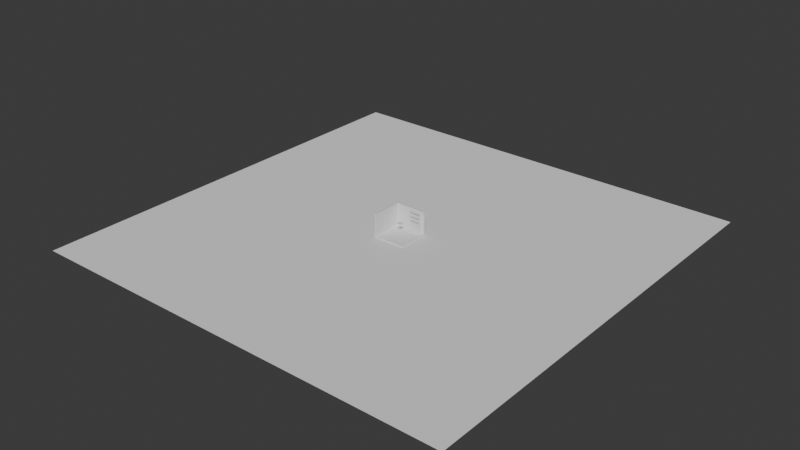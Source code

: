# Source: School.blend  (saved by Blender 5.0.118; exported with 4.5.12 LTS)
import bpy
from mathutils import Matrix  # noqa: F401  (used for matrix-valued properties, if any)

bpy.ops.wm.read_factory_settings(use_empty=True)
scene = bpy.context.scene
scene.name = 'Scene'

# ---- collections
col_collection = bpy.data.collections.new('Collection'); scene.collection.children.link(col_collection)

# ---- materials (node trees are filled in below, after node groups)
mat_material = bpy.data.materials.new('Material')
mat_material.alpha_threshold = 0.0
mat_material.use_backface_culling_lightprobe_volume = False
mat_material.roughness = 0.5
mat_material.line_color = (0.0, 0.0, 0.0, 1.0)

# ---- material node trees
mat_material.use_nodes = True; mat_material.node_tree.nodes.clear()
_N = mat_material.node_tree.nodes; _L = mat_material.node_tree.links
n0 = _N.new('ShaderNodeOutputMaterial'); n0.name = 'Material Output'; n0.location = (200, 100)
n1 = _N.new('ShaderNodeBsdfPrincipled'); n1.name = 'Principled BSDF'; n1.location = (-200, 100)
_L.new(n1.outputs[0], n0.inputs[0])
n0.is_active_output = True

# ---- world
world_world = bpy.data.worlds.new('World'); scene.world = world_world
world_world.use_nodes = True; world_world.node_tree.nodes.clear()
_N = world_world.node_tree.nodes; _L = world_world.node_tree.links
n0 = _N.new('ShaderNodeOutputWorld'); n0.name = 'World Output'; n0.location = (200, 100)
n1 = _N.new('ShaderNodeBackground'); n1.name = 'Background'; n1.location = (-200, 100)
n1.inputs[0].default_value = (0.05088, 0.05088, 0.05088, 1.0)
_L.new(n1.outputs[0], n0.inputs[0])
n0.is_active_output = True
world_world.color = (0.05088, 0.05088, 0.05088)
world_world.sun_shadow_jitter_overblur = 0.0

# ---- meshes
me_cube = bpy.data.meshes.new('Cube')
me_cube.from_pydata([(1.0, 1.0, 1.0), (1.0, 1.0, -1.0), (1.0, -1.0, 1.0), (1.0, -1.0, -1.0), (-1.0, 1.0, 1.0), (-1.0, 1.0, -1.0), (-1.0, -1.0, 1.0), (-1.0, -1.0, -1.0), (-0.8958, 1.0, -1.0), (-0.8958, -1.0, 1.0), (-0.8958, -1.0, -1.0), (-0.8958, 1.0, 1.0), (-1.0, 0.8841, -1.0), (1.0, 0.8841, 1.0), (-1.0, 0.8841, 1.0), (1.0, 0.8841, -1.0), (-0.8958, 0.8841, -1.0), (-0.8958, 0.8841, 1.0), (-1.0, 0.8841, -1.0), (-1.0, -1.0, -1.0), (-0.8958, 1.0, -1.0), (-1.0, 1.0, -1.0), (1.0, 0.8841, -1.0), (1.0, 1.0, -1.0), (-0.8958, -1.0, -1.0), (-0.8958, 0.8841, -1.0), (-1.0, 0.8841, -20.6), (-1.0, -1.0, -20.6), (-0.8958, 1.0, -20.6), (-1.0, 1.0, -20.6), (1.0, 0.8841, -20.6), (1.0, 1.0, -20.6), (-0.8958, -1.0, -20.6), (-0.8958, 0.8841, -20.6), (-0.8958, -1.0, -1.286), (1.0, -1.0, -1.286), (-0.8958, 0.8841, -1.286), (1.0, 0.8841, -1.286), (-0.8958, 0.6621, -1.222), (-0.8958, -0.7026, -4.758), (-0.8958, 0.6621, -20.37), (-0.8958, -0.7026, -16.84), (-1.0, -0.05793, -1.0), (1.0, -0.05793, 1.0), (-0.8958, -0.05793, -1.0), (-0.8958, -0.05793, 1.0), (-1.0, -0.05793, 1.0), (1.0, -0.05793, -1.0), (-1.0, -0.05793, -1.0), (-0.8958, -0.05793, -1.0), (-1.0, -0.05793, -20.6), (-0.8958, -0.05793, -20.6), (-0.8958, -0.05793, -1.286), (1.0, -0.05793, -1.286), (-0.8958, -0.3553, -4.758), (-0.8958, -0.3553, -16.84), (-0.8958, 0.1641, -1.222), (-0.8958, -1.0, -1.0), (-0.8958, -1.0, -20.6), (-0.8958, 0.1641, -20.37), (-0.8958, 0.8841, -20.6), (-0.8958, 0.8841, -1.0), (-0.8958, -0.05793, -1.0), (-0.8958, -0.05793, -20.6)], [], [(45, 46, 6, 9), (10, 9, 6, 7), (12, 14, 4, 5), (16, 15, 37, 36), (47, 43, 2, 3), (8, 11, 0, 1), (5, 4, 11, 8), (12, 5, 21, 18), (3, 2, 9, 10), (43, 45, 9, 2), (0, 11, 17, 13), (1, 15, 22, 23), (1, 0, 13, 15), (42, 12, 18, 48), (42, 46, 14, 12), (11, 4, 14, 17), (21, 20, 28, 29), (20, 23, 31, 28), (49, 24, 57, 62), (15, 16, 25, 22), (10, 7, 19, 24), (5, 8, 20, 21), (8, 1, 23, 20), (44, 10, 24, 49), (50, 51, 32, 27), (29, 28, 33, 26), (28, 31, 30, 33), (18, 21, 29, 26), (24, 19, 27, 32), (23, 22, 30, 31), (48, 18, 26, 50), (22, 25, 33, 30), (52, 53, 35, 34), (47, 3, 35, 53), (3, 10, 34, 35), (44, 16, 36, 52), (54, 39, 41, 55), (51, 33, 60, 63), (24, 32, 58, 57), (33, 25, 61, 60), (32, 51, 63, 58), (38, 56, 59, 40), (10, 44, 52, 34), (15, 47, 53, 37), (36, 37, 53, 52), (19, 48, 50, 27), (26, 33, 51, 50), (16, 44, 49, 25), (25, 49, 62, 61), (7, 6, 46, 42), (7, 42, 48, 19), (13, 17, 45, 43), (15, 13, 43, 47), (17, 14, 46, 45), (39, 54, 62, 57), (41, 39, 57, 58), (55, 41, 58, 63), (54, 55, 63, 62), (38, 40, 60, 61), (56, 38, 61, 62), (40, 59, 63, 60), (59, 56, 62, 63)])
_uv = me_cube.uv_layers.new(name='UVMap')
_uv.uv.foreach_set('vector', [0.862, 0.6322, 0.875, 0.6322, 0.875, 0.75, 0.862, 0.75, 0.375, 0.987, 0.625, 0.987, 0.625, 1.0, 0.375, 1.0, 0.375, 0.2355, 0.625, 0.2355, 0.625, 0.25, 0.375, 0.25, 0.138, 0.5145, 0.375, 0.5145, 0.375, 0.5145, 0.138, 0.5145, 0.375, 0.6322, 0.625, 0.6322, 0.625, 0.75, 0.375, 0.75, 0.375, 0.263, 0.625, 0.263, 0.625, 0.5, 0.375, 0.5, 0.375, 0.25, 0.625, 0.25, 0.625, 0.263, 0.375, 0.263, 0.375, 0.2355, 0.375, 0.25, 0.375, 0.25, 0.375, 0.2355, 0.375, 0.75, 0.625, 0.75, 0.625, 0.987, 0.375, 0.987, 0.625, 0.6322, 0.862, 0.6322, 0.862, 0.75, 0.625, 0.75, 0.625, 0.5, 0.862, 0.5, 0.862, 0.5145, 0.625, 0.5145, 0.375, 0.5, 0.375, 0.5145, 0.375, 0.5145, 0.375, 0.5, 0.375, 0.5, 0.625, 0.5, 0.625, 0.5145, 0.375, 0.5145, 0.375, 0.1178, 0.375, 0.2355, 0.375, 0.2355, 0.375, 0.1178, 0.375, 0.1178, 0.625, 0.1178, 0.625, 0.2355, 0.375, 0.2355, 0.862, 0.5, 0.875, 0.5, 0.875, 0.5145, 0.862, 0.5145, 0.375, 0.25, 0.375, 0.263, 0.375, 0.263, 0.375, 0.25, 0.375, 0.263, 0.375, 0.5, 0.375, 0.5, 0.375, 0.263, 0.138, 0.6322, 0.138, 0.75, 0.138, 0.75, 0.138, 0.6322, 0.375, 0.5145, 0.138, 0.5145, 0.138, 0.5145, 0.375, 0.5145, 0.375, 0.987, 0.375, 1.0, 0.375, 1.0, 0.375, 0.987, 0.375, 0.25, 0.375, 0.263, 0.375, 0.263, 0.375, 0.25, 0.375, 0.263, 0.375, 0.5, 0.375, 0.5, 0.375, 0.263, 0.138, 0.6322, 0.138, 0.75, 0.138, 0.75, 0.138, 0.6322, 0.125, 0.6322, 0.138, 0.6322, 0.138, 0.75, 0.125, 0.75, 0.125, 0.5, 0.138, 0.5, 0.138, 0.5145, 0.125, 0.5145, 0.138, 0.5, 0.375, 0.5, 0.375, 0.5145, 0.138, 0.5145, 0.375, 0.2355, 0.375, 0.25, 0.375, 0.25, 0.375, 0.2355, 0.375, 0.987, 0.375, 1.0, 0.375, 1.0, 0.375, 0.987, 0.375, 0.5, 0.375, 0.5145, 0.375, 0.5145, 0.375, 0.5, 0.375, 0.1178, 0.375, 0.2355, 0.375, 0.2355, 0.375, 0.1178, 0.375, 0.5145, 0.138, 0.5145, 0.138, 0.5145, 0.375, 0.5145, 0.138, 0.6322, 0.375, 0.6322, 0.375, 0.75, 0.138, 0.75, 0.375, 0.6322, 0.375, 0.75, 0.375, 0.75, 0.375, 0.6322, 0.375, 0.75, 0.375, 0.987, 0.375, 0.987, 0.375, 0.75, 0.138, 0.6322, 0.138, 0.5145, 0.138, 0.5145, 0.138, 0.6322, 0.138, 0.6322, 0.138, 0.75, 0.138, 0.75, 0.138, 0.6322, 0.138, 0.6322, 0.138, 0.5145, 0.138, 0.5145, 0.138, 0.6322, 0.375, 0.987, 0.375, 0.987, 0.375, 0.987, 0.375, 0.987, 0.138, 0.5145, 0.138, 0.5145, 0.138, 0.5145, 0.138, 0.5145, 0.138, 0.75, 0.138, 0.6322, 0.138, 0.6322, 0.138, 0.75, 0.138, 0.5145, 0.138, 0.6322, 0.138, 0.6322, 0.138, 0.5145, 0.138, 0.75, 0.138, 0.6322, 0.138, 0.6322, 0.138, 0.75, 0.375, 0.5145, 0.375, 0.6322, 0.375, 0.6322, 0.375, 0.5145, 0.138, 0.5145, 0.375, 0.5145, 0.375, 0.6322, 0.138, 0.6322, 0.375, 0.0, 0.375, 0.1178, 0.375, 0.1178, 0.375, 0.0, 0.125, 0.5145, 0.138, 0.5145, 0.138, 0.6322, 0.125, 0.6322, 0.138, 0.5145, 0.138, 0.6322, 0.138, 0.6322, 0.138, 0.5145, 0.138, 0.5145, 0.138, 0.6322, 0.138, 0.6322, 0.138, 0.5145, 0.375, 0.0, 0.625, 0.0, 0.625, 0.1178, 0.375, 0.1178, 0.375, 0.0, 0.375, 0.1178, 0.375, 0.1178, 0.375, 0.0, 0.625, 0.5145, 0.862, 0.5145, 0.862, 0.6322, 0.625, 0.6322, 0.375, 0.5145, 0.625, 0.5145, 0.625, 0.6322, 0.375, 0.6322, 0.862, 0.5145, 0.875, 0.5145, 0.875, 0.6322, 0.862, 0.6322, 0.138, 0.75, 0.138, 0.6322, 0.138, 0.6322, 0.138, 0.75, 0.138, 0.75, 0.138, 0.75, 0.138, 0.75, 0.138, 0.75, 0.138, 0.6322, 0.138, 0.75, 0.138, 0.75, 0.138, 0.6322, 0.138, 0.6322, 0.138, 0.6322, 0.138, 0.6322, 0.138, 0.6322, 0.138, 0.5145, 0.138, 0.5145, 0.138, 0.5145, 0.138, 0.5145, 0.138, 0.6322, 0.138, 0.5145, 0.138, 0.5145, 0.138, 0.6322, 0.138, 0.5145, 0.138, 0.6322, 0.138, 0.6322, 0.138, 0.5145, 0.138, 0.6322, 0.138, 0.6322, 0.138, 0.6322, 0.138, 0.6322])
me_cube.materials.append(mat_material)
me_cube.use_mirror_vertex_groups = False
me_cube.update()
me_circle = bpy.data.meshes.new('Circle')
me_circle.from_pydata([(0.0, 1.0, 0.0), (-0.1951, 0.9808, 0.0), (-0.3827, 0.9239, 0.0), (-0.5556, 0.8315, 0.0), (-0.7071, 0.7071, 0.0), (-0.8315, 0.5556, 0.0), (-0.9239, 0.3827, 0.0), (-0.9808, 0.1951, 0.0), (-1.0, 0.0, 0.0), (-0.9808, -0.1951, 0.0), (-0.9239, -0.3827, 0.0), (-0.8315, -0.5556, 0.0), (-0.7071, -0.7071, 0.0), (-0.5556, -0.8315, 0.0), (-0.3827, -0.9239, 0.0), (-0.1951, -0.9808, 0.0), (0.0, -1.0, 0.0), (0.1951, -0.9808, 0.0), (0.3827, -0.9239, 0.0), (0.5556, -0.8315, 0.0), (0.7071, -0.7071, 0.0), (0.8315, -0.5556, 0.0), (0.9239, -0.3827, 0.0), (0.9808, -0.1951, 0.0), (1.0, 0.0, 0.0), (0.9808, 0.1951, 0.0), (0.9239, 0.3827, 0.0), (0.8315, 0.5556, 0.0), (0.7071, 0.7071, 0.0), (0.5556, 0.8315, 0.0), (0.3827, 0.9239, 0.0), (0.1951, 0.9808, 0.0), (-0.1878, 0.944, 0.0), (0.0, 0.9625, 0.0), (-0.3683, 0.8892, 0.0), (-0.5347, 0.8002, 0.0), (-0.6806, 0.6806, 0.0), (-0.8002, 0.5347, 0.0), (-0.8892, 0.3683, 0.0), (-0.944, 0.1878, 0.0), (-0.9625, 0.0, 0.0), (-0.944, -0.1878, 0.0), (-0.8892, -0.3683, 0.0), (-0.8002, -0.5347, 0.0), (-0.6806, -0.6806, 0.0), (-0.5347, -0.8002, 0.0), (-0.3683, -0.8892, 0.0), (-0.1878, -0.944, 0.0), (0.0, -0.9625, 0.0), (0.1878, -0.944, 0.0), (0.3683, -0.8892, 0.0), (0.5347, -0.8002, 0.0), (0.6806, -0.6806, 0.0), (0.8002, -0.5347, 0.0), (0.8892, -0.3683, 0.0), (0.944, -0.1878, 0.0), (0.9625, 0.0, 0.0), (0.944, 0.1878, 0.0), (0.8892, 0.3683, 0.0), (0.8002, 0.5347, 0.0), (0.6806, 0.6806, 0.0), (0.5347, 0.8002, 0.0), (0.3683, 0.8892, 0.0), (0.1878, 0.944, 0.0), (-0.1878, 0.944, 0.0), (0.0, 0.9625, 0.0), (-0.3683, 0.8892, 0.0), (-0.5347, 0.8002, 0.0), (-0.6806, 0.6806, 0.0), (-0.8002, 0.5347, 0.0), (-0.8892, 0.3683, 0.0), (-0.944, 0.1878, 0.0), (-0.9625, 0.0, 0.0), (-0.944, -0.1878, 0.0), (-0.8892, -0.3683, 0.0), (-0.8002, -0.5347, 0.0), (-0.6806, -0.6806, 0.0), (-0.5347, -0.8002, 0.0), (-0.3683, -0.8892, 0.0), (-0.1878, -0.944, 0.0), (0.0, -0.9625, 0.0), (0.1878, -0.944, 0.0), (0.3683, -0.8892, 0.0), (0.5347, -0.8002, 0.0), (0.6806, -0.6806, 0.0), (0.8002, -0.5347, 0.0), (0.8892, -0.3683, 0.0), (0.944, -0.1878, 0.0), (0.9625, 0.0, 0.0), (0.944, 0.1878, 0.0), (0.8892, 0.3683, 0.0), (0.8002, 0.5347, 0.0), (0.6806, 0.6806, 0.0), (0.5347, 0.8002, 0.0), (0.3683, 0.8892, 0.0), (0.1878, 0.944, 0.0), (-0.1951, 0.9808, 0.0), (0.0, 1.0, 0.0), (-0.3827, 0.9239, 0.0), (-0.5556, 0.8315, 0.0), (-0.7071, 0.7071, 0.0), (-0.8315, 0.5556, 0.0), (-0.9239, 0.3827, 0.0), (-0.9808, 0.1951, 0.0), (-1.0, 0.0, 0.0), (-0.9808, -0.1951, 0.0), (-0.9239, -0.3827, 0.0), (-0.8315, -0.5556, 0.0), (-0.7071, -0.7071, 0.0), (-0.5556, -0.8315, 0.0), (-0.3827, -0.9239, 0.0), (-0.1951, -0.9808, 0.0), (0.0, -1.0, 0.0), (0.1951, -0.9808, 0.0), (0.3827, -0.9239, 0.0), (0.5556, -0.8315, 0.0), (0.7071, -0.7071, 0.0), (0.8315, -0.5556, 0.0), (0.9239, -0.3827, 0.0), (0.9808, -0.1951, 0.0), (1.0, 0.0, 0.0), (0.9808, 0.1951, 0.0), (0.9239, 0.3827, 0.0), (0.8315, 0.5556, 0.0), (0.7071, 0.7071, 0.0), (0.5556, 0.8315, 0.0), (0.3827, 0.9239, 0.0), (0.1951, 0.9808, 0.0), (-0.1878, 0.944, 0.0), (0.0, 0.9625, 0.0), (-0.3683, 0.8892, 0.0), (-0.5347, 0.8002, 0.0), (-0.6806, 0.6806, 0.0), (-0.8002, 0.5347, 0.0), (-0.8892, 0.3683, 0.0), (-0.944, 0.1878, 0.0), (-0.9625, 0.0, 0.0), (-0.944, -0.1878, 0.0), (-0.8892, -0.3683, 0.0), (-0.8002, -0.5347, 0.0), (-0.6806, -0.6806, 0.0), (-0.5347, -0.8002, 0.0), (-0.3683, -0.8892, 0.0), (-0.1878, -0.944, 0.0), (0.0, -0.9625, 0.0), (0.1878, -0.944, 0.0), (0.3683, -0.8892, 0.0), (0.5347, -0.8002, 0.0), (0.6806, -0.6806, 0.0), (0.8002, -0.5347, 0.0), (0.8892, -0.3683, 0.0), (0.944, -0.1878, 0.0), (0.9625, 0.0, 0.0), (0.944, 0.1878, 0.0), (0.8892, 0.3683, 0.0), (0.8002, 0.5347, 0.0), (0.6806, 0.6806, 0.0), (0.5347, 0.8002, 0.0), (0.3683, 0.8892, 0.0), (0.1878, 0.944, 0.0), (-0.1878, 0.944, 0.0), (0.0, 0.9625, 0.0), (-0.3683, 0.8892, 0.0), (-0.5347, 0.8002, 0.0), (-0.6806, 0.6806, 0.0), (-0.8002, 0.5347, 0.0), (-0.8892, 0.3683, 0.0), (-0.944, 0.1878, 0.0), (-0.9625, 0.0, 0.0), (-0.944, -0.1878, 0.0), (-0.8892, -0.3683, 0.0), (-0.8002, -0.5347, 0.0), (-0.6806, -0.6806, 0.0), (-0.5347, -0.8002, 0.0), (-0.3683, -0.8892, 0.0), (-0.1878, -0.944, 0.0), (0.0, -0.9625, 0.0), (0.1878, -0.944, 0.0), (0.3683, -0.8892, 0.0), (0.5347, -0.8002, 0.0), (0.6806, -0.6806, 0.0), (0.8002, -0.5347, 0.0), (0.8892, -0.3683, 0.0), (0.944, -0.1878, 0.0), (0.9625, 0.0, 0.0), (0.944, 0.1878, 0.0), (0.8892, 0.3683, 0.0), (0.8002, 0.5347, 0.0), (0.6806, 0.6806, 0.0), (0.5347, 0.8002, 0.0), (0.3683, 0.8892, 0.0), (0.1878, 0.944, 0.0), (-0.1951, 0.9808, 0.0), (0.0, 1.0, 0.0), (-0.3827, 0.9239, 0.0), (-0.5556, 0.8315, 0.0), (-0.7071, 0.7071, 0.0), (-0.8315, 0.5556, 0.0), (-0.9239, 0.3827, 0.0), (-0.9808, 0.1951, 0.0), (-1.0, 0.0, 0.0), (-0.9808, -0.1951, 0.0), (-0.9239, -0.3827, 0.0), (-0.8315, -0.5556, 0.0), (-0.7071, -0.7071, 0.0), (-0.5556, -0.8315, 0.0), (-0.3827, -0.9239, 0.0), (-0.1951, -0.9808, 0.0), (0.0, -1.0, 0.0), (0.1951, -0.9808, 0.0), (0.3827, -0.9239, 0.0), (0.5556, -0.8315, 0.0), (0.7071, -0.7071, 0.0), (0.8315, -0.5556, 0.0), (0.9239, -0.3827, 0.0), (0.9808, -0.1951, 0.0), (1.0, 0.0, 0.0), (0.9808, 0.1951, 0.0), (0.9239, 0.3827, 0.0), (0.8315, 0.5556, 0.0), (0.7071, 0.7071, 0.0), (0.5556, 0.8315, 0.0), (0.3827, 0.9239, 0.0), (0.1951, 0.9808, 0.0), (-0.008469, 0.04257, 0.03661), (0.0, 0.04341, 0.03661), (-0.01661, 0.0401, 0.03661), (-0.02412, 0.03609, 0.03661), (-0.03069, 0.03069, 0.03661), (-0.03609, 0.02412, 0.03661), (-0.0401, 0.01661, 0.03661), (-0.04257, 0.008469, 0.03661), (-0.04341, 0.0, 0.03661), (-0.04257, -0.008469, 0.03661), (-0.0401, -0.01661, 0.03661), (-0.03609, -0.02412, 0.03661), (-0.03069, -0.03069, 0.03661), (-0.02412, -0.03609, 0.03661), (-0.01661, -0.0401, 0.03661), (-0.008469, -0.04257, 0.03661), (0.0, -0.04341, 0.03661), (0.008469, -0.04257, 0.03661), (0.01661, -0.0401, 0.03661), (0.02412, -0.03609, 0.03661), (0.03069, -0.03069, 0.03661), (0.03609, -0.02412, 0.03661), (0.0401, -0.01661, 0.03661), (0.04257, -0.008469, 0.03661), (0.04341, 0.0, 0.03661), (0.04257, 0.008469, 0.03661), (0.0401, 0.01661, 0.03661), (0.03609, 0.02412, 0.03661), (0.03069, 0.03069, 0.03661), (0.02412, 0.03609, 0.03661), (0.01661, 0.0401, 0.03661), (0.008469, 0.04257, 0.03661), (-0.1878, 0.944, 0.03661), (0.0, 0.9625, 0.03661), (-0.3683, 0.8892, 0.03661), (-0.5347, 0.8002, 0.03661), (-0.6806, 0.6806, 0.03661), (-0.8002, 0.5347, 0.03661), (-0.8892, 0.3683, 0.03661), (-0.944, 0.1878, 0.03661), (-0.9625, 0.0, 0.03661), (-0.944, -0.1878, 0.03661), (-0.8892, -0.3683, 0.03661), (-0.8002, -0.5347, 0.03661), (-0.6806, -0.6806, 0.03661), (-0.5347, -0.8002, 0.03661), (-0.3683, -0.8892, 0.03661), (-0.1878, -0.944, 0.03661), (0.0, -0.9625, 0.03661), (0.1878, -0.944, 0.03661), (0.3683, -0.8892, 0.03661), (0.5347, -0.8002, 0.03661), (0.6806, -0.6806, 0.03661), (0.8002, -0.5347, 0.03661), (0.8892, -0.3683, 0.03661), (0.944, -0.1878, 0.03661), (0.9625, 0.0, 0.03661), (0.944, 0.1878, 0.03661), (0.8892, 0.3683, 0.03661), (0.8002, 0.5347, 0.03661), (0.6806, 0.6806, 0.03661), (0.5347, 0.8002, 0.03661), (0.3683, 0.8892, 0.03661), (0.1878, 0.944, 0.03661), (-0.1951, 0.9808, 0.03661), (0.0, 1.0, 0.03661), (-0.3827, 0.9239, 0.03661), (-0.5556, 0.8315, 0.03661), (-0.7071, 0.7071, 0.03661), (-0.8315, 0.5556, 0.03661), (-0.9239, 0.3827, 0.03661), (-0.9808, 0.1951, 0.03661), (-1.0, 0.0, 0.03661), (-0.9808, -0.1951, 0.03661), (-0.9239, -0.3827, 0.03661), (-0.8315, -0.5556, 0.03661), (-0.7071, -0.7071, 0.03661), (-0.5556, -0.8315, 0.03661), (-0.3827, -0.9239, 0.03661), (-0.1951, -0.9808, 0.03661), (0.0, -1.0, 0.03661), (0.1951, -0.9808, 0.03661), (0.3827, -0.9239, 0.03661), (0.5556, -0.8315, 0.03661), (0.7071, -0.7071, 0.03661), (0.8315, -0.5556, 0.03661), (0.9239, -0.3827, 0.03661), (0.9808, -0.1951, 0.03661), (1.0, 0.0, 0.03661), (0.9808, 0.1951, 0.03661), (0.9239, 0.3827, 0.03661), (0.8315, 0.5556, 0.03661), (0.7071, 0.7071, 0.03661), (0.5556, 0.8315, 0.03661), (0.3827, 0.9239, 0.03661), (0.1951, 0.9808, 0.03661), (-0.1878, 0.944, 0.07305), (0.0, 0.9625, 0.07305), (-0.3683, 0.8892, 0.07305), (-0.5347, 0.8002, 0.07305), (-0.6806, 0.6806, 0.07305), (-0.8002, 0.5347, 0.07305), (-0.8892, 0.3683, 0.07305), (-0.944, 0.1878, 0.07305), (-0.9625, 0.0, 0.07305), (-0.944, -0.1878, 0.07305), (-0.8892, -0.3683, 0.07305), (-0.8002, -0.5347, 0.07305), (-0.6806, -0.6806, 0.07305), (-0.5347, -0.8002, 0.07305), (-0.3683, -0.8892, 0.07305), (-0.1878, -0.944, 0.07305), (0.0, -0.9625, 0.07305), (0.1878, -0.944, 0.07305), (0.3683, -0.8892, 0.07305), (0.5347, -0.8002, 0.07305), (0.6806, -0.6806, 0.07305), (0.8002, -0.5347, 0.07305), (0.8892, -0.3683, 0.07305), (0.944, -0.1878, 0.07305), (0.9625, 0.0, 0.07305), (0.944, 0.1878, 0.07305), (0.8892, 0.3683, 0.07305), (0.8002, 0.5347, 0.07305), (0.6806, 0.6806, 0.07305), (0.5347, 0.8002, 0.07305), (0.3683, 0.8892, 0.07305), (0.1878, 0.944, 0.07305), (-0.1951, 0.9808, 0.07305), (0.0, 1.0, 0.07305), (-0.3827, 0.9239, 0.07305), (-0.5556, 0.8315, 0.07305), (-0.7071, 0.7071, 0.07305), (-0.8315, 0.5556, 0.07305), (-0.9239, 0.3827, 0.07305), (-0.9808, 0.1951, 0.07305), (-1.0, 0.0, 0.07305), (-0.9808, -0.1951, 0.07305), (-0.9239, -0.3827, 0.07305), (-0.8315, -0.5556, 0.07305), (-0.7071, -0.7071, 0.07305), (-0.5556, -0.8315, 0.07305), (-0.3827, -0.9239, 0.07305), (-0.1951, -0.9808, 0.07305), (0.0, -1.0, 0.07305), (0.1951, -0.9808, 0.07305), (0.3827, -0.9239, 0.07305), (0.5556, -0.8315, 0.07305), (0.7071, -0.7071, 0.07305), (0.8315, -0.5556, 0.07305), (0.9239, -0.3827, 0.07305), (0.9808, -0.1951, 0.07305), (1.0, 0.0, 0.07305), (0.9808, 0.1951, 0.07305), (0.9239, 0.3827, 0.07305), (0.8315, 0.5556, 0.07305), (0.7071, 0.7071, 0.07305), (0.5556, 0.8315, 0.07305), (0.3827, 0.9239, 0.07305), (0.1951, 0.9808, 0.07305), (-0.1878, 0.944, 0.03661), (0.0, 0.9625, 0.03661), (-0.3683, 0.8892, 0.03661), (-0.5347, 0.8002, 0.03661), (-0.6806, 0.6806, 0.03661), (-0.8002, 0.5347, 0.03661), (-0.8892, 0.3683, 0.03661), (-0.944, 0.1878, 0.03661), (-0.9625, 0.0, 0.03661), (-0.944, -0.1878, 0.03661), (-0.8892, -0.3683, 0.03661), (-0.8002, -0.5347, 0.03661), (-0.6806, -0.6806, 0.03661), (-0.5347, -0.8002, 0.03661), (-0.3683, -0.8892, 0.03661), (-0.1878, -0.944, 0.03661), (0.0, -0.9625, 0.03661), (0.1878, -0.944, 0.03661), (0.3683, -0.8892, 0.03661), (0.5347, -0.8002, 0.03661), (0.6806, -0.6806, 0.03661), (0.8002, -0.5347, 0.03661), (0.8892, -0.3683, 0.03661), (0.944, -0.1878, 0.03661), (0.9625, 0.0, 0.03661), (0.944, 0.1878, 0.03661), (0.8892, 0.3683, 0.03661), (0.8002, 0.5347, 0.03661), (0.6806, 0.6806, 0.03661), (0.5347, 0.8002, 0.03661), (0.3683, 0.8892, 0.03661), (0.1878, 0.944, 0.03661), (-0.008469, 0.04257, 0.07132), (-7.729e-10, 0.04341, 0.07132), (-0.01661, 0.0401, 0.07132), (-0.02412, 0.03609, 0.07132), (-0.03069, 0.03069, 0.07132), (-0.03609, 0.02412, 0.07132), (-0.0401, 0.01661, 0.07132), (-0.04257, 0.008469, 0.07132), (-0.04341, 0.0, 0.07132), (-0.04257, -0.008469, 0.07132), (-0.0401, -0.01661, 0.07132), (-0.03609, -0.02412, 0.07132), (-0.03069, -0.03069, 0.07132), (-0.02412, -0.03609, 0.07132), (-0.01661, -0.0401, 0.07132), (-0.008469, -0.04257, 0.07132), (-7.729e-10, -0.04341, 0.07132), (0.008469, -0.04257, 0.07132), (0.01661, -0.0401, 0.07132), (0.02412, -0.03609, 0.07132), (0.03069, -0.03069, 0.07132), (0.03609, -0.02412, 0.07132), (0.0401, -0.01661, 0.07132), (0.04257, -0.008469, 0.07132), (0.04341, 0.0, 0.07132), (0.04257, 0.008469, 0.07132), (0.0401, 0.01661, 0.07132), (0.03609, 0.02412, 0.07132), (0.03069, 0.03069, 0.07132), (0.02412, 0.03609, 0.07132), (0.01661, 0.0401, 0.07132), (0.008469, 0.04257, 0.07132), (0.07971, 0.8526, 0.03661), (0.08817, 0.8518, 0.03661), (0.07971, 0.8526, 0.07132), (0.08817, 0.8518, 0.07132), (-0.2628, 0.4826, 0.03661), (-0.2553, 0.4867, 0.03661), (-0.2628, 0.4826, 0.07132), (-0.2553, 0.4867, 0.07132)], [], [(105, 106, 202, 201), (42, 41, 73, 74), (3, 4, 100, 99), (29, 30, 126, 125), (41, 40, 72, 73), (2, 3, 99, 98), (28, 29, 125, 124), (40, 39, 71, 72), (1, 2, 98, 96), (27, 28, 124, 123), (39, 38, 70, 71), (0, 1, 96, 97), (26, 27, 123, 122), (38, 37, 69, 70), (33, 63, 95, 65), (25, 26, 122, 121), (37, 36, 68, 69), (63, 62, 94, 95), (24, 25, 121, 120), (36, 35, 67, 68), (62, 61, 93, 94), (23, 24, 120, 119), (35, 34, 66, 67), (61, 60, 92, 93), (22, 23, 119, 118), (34, 32, 64, 66), (60, 59, 91, 92), (21, 22, 118, 117), (32, 33, 65, 64), (59, 58, 90, 91), (20, 21, 117, 116), (58, 57, 89, 90), (19, 20, 116, 115), (79, 78, 174, 175), (37, 38, 134, 133), (104, 105, 201, 200), (63, 33, 129, 159), (78, 77, 173, 174), (36, 37, 133, 132), (103, 104, 200, 199), (62, 63, 159, 158), (77, 76, 172, 173), (35, 36, 132, 131), (102, 103, 199, 198), (61, 62, 158, 157), (76, 75, 171, 172), (34, 35, 131, 130), (101, 102, 198, 197), (60, 61, 157, 156), (127, 97, 193, 223), (75, 74, 170, 171), (32, 34, 130, 128), (100, 101, 197, 196), (59, 60, 156, 155), (126, 127, 223, 222), (74, 73, 169, 170), (33, 32, 128, 129), (99, 100, 196, 195), (58, 59, 155, 154), (125, 126, 222, 221), (73, 72, 168, 169), (98, 99, 195, 194), (57, 58, 154, 153), (124, 125, 221, 220), (72, 71, 167, 168), (30, 31, 127, 126), (4, 5, 101, 100), (43, 42, 74, 75), (31, 0, 97, 127), (5, 6, 102, 101), (44, 43, 75, 76), (6, 7, 103, 102), (45, 44, 76, 77), (7, 8, 104, 103), (46, 45, 77, 78), (8, 9, 105, 104), (47, 46, 78, 79), (9, 10, 106, 105), (48, 47, 79, 80), (10, 11, 107, 106), (49, 48, 80, 81), (11, 12, 108, 107), (50, 49, 81, 82), (12, 13, 109, 108), (51, 50, 82, 83), (13, 14, 110, 109), (52, 51, 83, 84), (14, 15, 111, 110), (53, 52, 84, 85), (15, 16, 112, 111), (54, 53, 85, 86), (16, 17, 113, 112), (55, 54, 86, 87), (17, 18, 114, 113), (56, 55, 87, 88), (18, 19, 115, 114), (57, 56, 88, 89), (199, 200, 296, 295), (146, 147, 403, 402), (173, 172, 268, 269), (198, 199, 295, 294), (145, 146, 402, 401), (172, 171, 267, 268), (197, 198, 294, 293), (223, 193, 289, 319), (144, 145, 401, 400), (171, 170, 266, 267), (196, 197, 293, 292), (222, 223, 319, 318), (143, 144, 400, 399), (170, 169, 265, 266), (195, 196, 292, 291), (221, 222, 318, 317), (142, 143, 399, 398), (169, 168, 264, 265), (194, 195, 291, 290), (220, 221, 317, 316), (141, 142, 398, 397), (168, 167, 263, 264), (192, 194, 290, 288), (219, 220, 316, 315), (140, 141, 397, 396), (167, 166, 262, 263), (193, 192, 288, 289), (218, 219, 315, 314), (139, 140, 396, 395), (166, 165, 261, 262), (161, 191, 287, 257), (217, 218, 314, 313), (138, 139, 395, 394), (38, 39, 135, 134), (80, 79, 175, 176), (106, 107, 203, 202), (39, 40, 136, 135), (81, 80, 176, 177), (107, 108, 204, 203), (40, 41, 137, 136), (82, 81, 177, 178), (108, 109, 205, 204), (41, 42, 138, 137), (83, 82, 178, 179), (109, 110, 206, 205), (42, 43, 139, 138), (84, 83, 179, 180), (110, 111, 207, 206), (43, 44, 140, 139), (85, 84, 180, 181), (111, 112, 208, 207), (44, 45, 141, 140), (86, 85, 181, 182), (112, 113, 209, 208), (45, 46, 142, 141), (87, 86, 182, 183), (113, 114, 210, 209), (46, 47, 143, 142), (88, 87, 183, 184), (114, 115, 211, 210), (47, 48, 144, 143), (89, 88, 184, 185), (115, 116, 212, 211), (48, 49, 145, 144), (90, 89, 185, 186), (116, 117, 213, 212), (49, 50, 146, 145), (91, 90, 186, 187), (64, 65, 161, 160), (117, 118, 214, 213), (50, 51, 147, 146), (92, 91, 187, 188), (66, 64, 160, 162), (118, 119, 215, 214), (51, 52, 148, 147), (93, 92, 188, 189), (67, 66, 162, 163), (119, 120, 216, 215), (52, 53, 149, 148), (94, 93, 189, 190), (68, 67, 163, 164), (120, 121, 217, 216), (53, 54, 150, 149), (95, 94, 190, 191), (69, 68, 164, 165), (121, 122, 218, 217), (54, 55, 151, 150), (65, 95, 191, 161), (70, 69, 165, 166), (122, 123, 219, 218), (55, 56, 152, 151), (97, 96, 192, 193), (71, 70, 166, 167), (123, 124, 220, 219), (56, 57, 153, 152), (96, 98, 194, 192), (236, 237, 429, 428), (264, 263, 327, 328), (288, 290, 354, 352), (315, 316, 380, 379), (263, 262, 326, 327), (289, 288, 352, 353), (314, 315, 379, 378), (262, 261, 325, 326), (257, 287, 351, 321), (313, 314, 378, 377), (261, 260, 324, 325), (287, 286, 350, 351), (312, 313, 377, 376), (260, 259, 323, 324), (286, 285, 349, 350), (311, 312, 376, 375), (259, 258, 322, 323), (285, 284, 348, 349), (310, 311, 375, 374), (258, 256, 320, 322), (284, 283, 347, 348), (309, 310, 374, 373), (256, 257, 321, 320), (283, 282, 346, 347), (308, 309, 373, 372), (282, 281, 345, 346), (307, 308, 372, 371), (281, 280, 344, 345), (306, 307, 371, 370), (280, 279, 343, 344), (305, 306, 370, 369), (279, 278, 342, 343), (304, 305, 369, 368), (174, 173, 269, 270), (147, 148, 404, 403), (200, 201, 297, 296), (175, 174, 270, 271), (148, 149, 405, 404), (201, 202, 298, 297), (176, 175, 271, 272), (149, 150, 406, 405), (202, 203, 299, 298), (177, 176, 272, 273), (150, 151, 407, 406), (203, 204, 300, 299), (178, 177, 273, 274), (151, 152, 408, 407), (204, 205, 301, 300), (179, 178, 274, 275), (152, 153, 409, 408), (205, 206, 302, 301), (180, 179, 275, 276), (153, 154, 410, 409), (206, 207, 303, 302), (181, 180, 276, 277), (154, 155, 411, 410), (129, 128, 384, 385), (207, 208, 304, 303), (182, 181, 277, 278), (155, 156, 412, 411), (128, 130, 386, 384), (208, 209, 305, 304), (183, 182, 278, 279), (156, 157, 413, 412), (130, 131, 387, 386), (209, 210, 306, 305), (184, 183, 279, 280), (157, 158, 414, 413), (131, 132, 388, 387), (210, 211, 307, 306), (185, 184, 280, 281), (158, 159, 415, 414), (132, 133, 389, 388), (211, 212, 308, 307), (186, 185, 281, 282), (159, 129, 385, 415), (133, 134, 390, 389), (212, 213, 309, 308), (187, 186, 282, 283), (160, 161, 257, 256), (134, 135, 391, 390), (213, 214, 310, 309), (188, 187, 283, 284), (162, 160, 256, 258), (135, 136, 392, 391), (214, 215, 311, 310), (189, 188, 284, 285), (163, 162, 258, 259), (136, 137, 393, 392), (215, 216, 312, 311), (190, 189, 285, 286), (164, 163, 259, 260), (137, 138, 394, 393), (216, 217, 313, 312), (191, 190, 286, 287), (165, 164, 260, 261), (320, 321, 353, 352), (322, 320, 352, 354), (323, 322, 354, 355), (324, 323, 355, 356), (325, 324, 356, 357), (326, 325, 357, 358), (327, 326, 358, 359), (328, 327, 359, 360), (329, 328, 360, 361), (330, 329, 361, 362), (331, 330, 362, 363), (332, 331, 363, 364), (333, 332, 364, 365), (334, 333, 365, 366), (335, 334, 366, 367), (336, 335, 367, 368), (337, 336, 368, 369), (338, 337, 369, 370), (339, 338, 370, 371), (340, 339, 371, 372), (341, 340, 372, 373), (342, 341, 373, 374), (343, 342, 374, 375), (344, 343, 375, 376), (345, 344, 376, 377), (346, 345, 377, 378), (347, 346, 378, 379), (348, 347, 379, 380), (349, 348, 380, 381), (350, 349, 381, 382), (351, 350, 382, 383), (321, 351, 383, 353), (316, 317, 381, 380), (290, 291, 355, 354), (265, 264, 328, 329), (317, 318, 382, 381), (291, 292, 356, 355), (266, 265, 329, 330), (318, 319, 383, 382), (292, 293, 357, 356), (267, 266, 330, 331), (319, 289, 353, 383), (293, 294, 358, 357), (268, 267, 331, 332), (294, 295, 359, 358), (269, 268, 332, 333), (295, 296, 360, 359), (270, 269, 333, 334), (296, 297, 361, 360), (271, 270, 334, 335), (297, 298, 362, 361), (272, 271, 335, 336), (298, 299, 363, 362), (273, 272, 336, 337), (299, 300, 364, 363), (274, 273, 337, 338), (300, 301, 365, 364), (275, 274, 338, 339), (301, 302, 366, 365), (276, 275, 339, 340), (302, 303, 367, 366), (277, 276, 340, 341), (303, 304, 368, 367), (278, 277, 341, 342), (224, 225, 385, 384), (226, 224, 384, 386), (227, 226, 386, 387), (228, 227, 387, 388), (229, 228, 388, 389), (230, 229, 389, 390), (231, 230, 390, 391), (232, 231, 391, 392), (233, 232, 392, 393), (234, 233, 393, 394), (235, 234, 394, 395), (236, 235, 395, 396), (237, 236, 396, 397), (238, 237, 397, 398), (239, 238, 398, 399), (240, 239, 399, 400), (241, 240, 400, 401), (242, 241, 401, 402), (243, 242, 402, 403), (244, 243, 403, 404), (245, 244, 404, 405), (246, 245, 405, 406), (247, 246, 406, 407), (248, 247, 407, 408), (249, 248, 408, 409), (250, 249, 409, 410), (251, 250, 410, 411), (252, 251, 411, 412), (253, 252, 412, 413), (254, 253, 413, 414), (255, 254, 414, 415), (225, 255, 415, 385), (416, 418, 419, 420, 421, 422, 423, 424, 425, 426, 427, 428, 429, 430, 431, 432, 433, 434, 435, 436, 437, 438, 439, 440, 441, 442, 443, 444, 445, 446, 447, 417), (250, 251, 443, 442), (237, 238, 430, 429), (225, 224, 416, 417), (251, 252, 444, 443), (238, 239, 431, 430), (224, 226, 418, 416), (252, 253, 445, 444), (239, 240, 432, 431), (418, 226, 453, 455), (253, 254, 446, 445), (240, 241, 433, 432), (227, 228, 420, 419), (254, 255, 447, 446), (241, 242, 434, 433), (228, 229, 421, 420), (417, 447, 451, 450), (242, 243, 435, 434), (229, 230, 422, 421), (243, 244, 436, 435), (230, 231, 423, 422), (244, 245, 437, 436), (231, 232, 424, 423), (245, 246, 438, 437), (232, 233, 425, 424), (246, 247, 439, 438), (233, 234, 426, 425), (247, 248, 440, 439), (234, 235, 427, 426), (248, 249, 441, 440), (235, 236, 428, 427), (249, 250, 442, 441), (449, 448, 450, 451), (225, 417, 450, 448), (447, 255, 449, 451), (255, 225, 448, 449), (453, 452, 454, 455), (226, 227, 452, 453), (419, 418, 455, 454), (227, 419, 454, 452)])
_uv = me_circle.uv_layers.new(name='UVMap')
_uv.uv.foreach_set('vector', [0.0, 0.0, 0.0, 0.0, 0.0, 0.0, 0.0, 0.0, 0.0, 0.0, 0.0, 0.0, 0.0, 0.0, 0.0, 0.0, 0.0, 0.0, 0.0, 0.0, 0.0, 0.0, 0.0, 0.0, 0.0, 0.0, 0.0, 0.0, 0.0, 0.0, 0.0, 0.0, 0.0, 0.0, 0.0, 0.0, 0.0, 0.0, 0.0, 0.0, 0.0, 0.0, 0.0, 0.0, 0.0, 0.0, 0.0, 0.0, 0.0, 0.0, 0.0, 0.0, 0.0, 0.0, 0.0, 0.0, 0.0, 0.0, 0.0, 0.0, 0.0, 0.0, 0.0, 0.0, 0.0, 0.0, 0.0, 0.0, 0.0, 0.0, 0.0, 0.0, 0.0, 0.0, 0.0, 0.0, 0.0, 0.0, 0.0, 0.0, 0.0, 0.0, 0.0, 0.0, 0.0, 0.0, 0.0, 0.0, 0.0, 0.0, 0.0, 0.0, 0.0, 0.0, 0.0, 0.0, 0.0, 0.0, 0.0, 0.0, 0.0, 0.0, 0.0, 0.0, 0.0, 0.0, 0.0, 0.0, 0.0, 0.0, 0.0, 0.0, 0.0, 0.0, 0.0, 0.0, 0.0, 0.0, 0.0, 0.0, 0.0, 0.0, 0.0, 0.0, 0.0, 0.0, 0.0, 0.0, 0.0, 0.0, 0.0, 0.0, 0.0, 0.0, 0.0, 0.0, 0.0, 0.0, 0.0, 0.0, 0.0, 0.0, 0.0, 0.0, 0.0, 0.0, 0.0, 0.0, 0.0, 0.0, 0.0, 0.0, 0.0, 0.0, 0.0, 0.0, 0.0, 0.0, 0.0, 0.0, 0.0, 0.0, 0.0, 0.0, 0.0, 0.0, 0.0, 0.0, 0.0, 0.0, 0.0, 0.0, 0.0, 0.0, 0.0, 0.0, 0.0, 0.0, 0.0, 0.0, 0.0, 0.0, 0.0, 0.0, 0.0, 0.0, 0.0, 0.0, 0.0, 0.0, 0.0, 0.0, 0.0, 0.0, 0.0, 0.0, 0.0, 0.0, 0.0, 0.0, 0.0, 0.0, 0.0, 0.0, 0.0, 0.0, 0.0, 0.0, 0.0, 0.0, 0.0, 0.0, 0.0, 0.0, 0.0, 0.0, 0.0, 0.0, 0.0, 0.0, 0.0, 0.0, 0.0, 0.0, 0.0, 0.0, 0.0, 0.0, 0.0, 0.0, 0.0, 0.0, 0.0, 0.0, 0.0, 0.0, 0.0, 0.0, 0.0, 0.0, 0.0, 0.0, 0.0, 0.0, 0.0, 0.0, 0.0, 0.0, 0.0, 0.0, 0.0, 0.0, 0.0, 0.0, 0.0, 0.0, 0.0, 0.0, 0.0, 0.0, 0.0, 0.0, 0.0, 0.0, 0.0, 0.0, 0.0, 0.0, 0.0, 0.0, 0.0, 0.0, 0.0, 0.0, 0.0, 0.0, 0.0, 0.0, 0.0, 0.0, 0.0, 0.0, 0.0, 0.0, 0.0, 0.0, 0.0, 0.0, 0.0, 0.0, 0.0, 0.0, 0.0, 0.0, 0.0, 0.0, 0.0, 0.0, 0.0, 0.0, 0.0, 0.0, 0.0, 0.0, 0.0, 0.0, 0.0, 0.0, 0.0, 0.0, 0.0, 0.0, 0.0, 0.0, 0.0, 0.0, 0.0, 0.0, 0.0, 0.0, 0.0, 0.0, 0.0, 0.0, 0.0, 0.0, 0.0, 0.0, 0.0, 0.0, 0.0, 0.0, 0.0, 0.0, 0.0, 0.0, 0.0, 0.0, 0.0, 0.0, 0.0, 0.0, 0.0, 0.0, 0.0, 0.0, 0.0, 0.0, 0.0, 0.0, 0.0, 0.0, 0.0, 0.0, 0.0, 0.0, 0.0, 0.0, 0.0, 0.0, 0.0, 0.0, 0.0, 0.0, 0.0, 0.0, 0.0, 0.0, 0.0, 0.0, 0.0, 0.0, 0.0, 0.0, 0.0, 0.0, 0.0, 0.0, 0.0, 0.0, 0.0, 0.0, 0.0, 0.0, 0.0, 0.0, 0.0, 0.0, 0.0, 0.0, 0.0, 0.0, 0.0, 0.0, 0.0, 0.0, 0.0, 0.0, 0.0, 0.0, 0.0, 0.0, 0.0, 0.0, 0.0, 0.0, 0.0, 0.0, 0.0, 0.0, 0.0, 0.0, 0.0, 0.0, 0.0, 0.0, 0.0, 0.0, 0.0, 0.0, 0.0, 0.0, 0.0, 0.0, 0.0, 0.0, 0.0, 0.0, 0.0, 0.0, 0.0, 0.0, 0.0, 0.0, 0.0, 0.0, 0.0, 0.0, 0.0, 0.0, 0.0, 0.0, 0.0, 0.0, 0.0, 0.0, 0.0, 0.0, 0.0, 0.0, 0.0, 0.0, 0.0, 0.0, 0.0, 0.0, 0.0, 0.0, 0.0, 0.0, 0.0, 0.0, 0.0, 0.0, 0.0, 0.0, 0.0, 0.0, 0.0, 0.0, 0.0, 0.0, 0.0, 0.0, 0.0, 0.0, 0.0, 0.0, 0.0, 0.0, 0.0, 0.0, 0.0, 0.0, 0.0, 0.0, 0.0, 0.0, 0.0, 0.0, 0.0, 0.0, 0.0, 0.0, 0.0, 0.0, 0.0, 0.0, 0.0, 0.0, 0.0, 0.0, 0.0, 0.0, 0.0, 0.0, 0.0, 0.0, 0.0, 0.0, 0.0, 0.0, 0.0, 0.0, 0.0, 0.0, 0.0, 0.0, 0.0, 0.0, 0.0, 0.0, 0.0, 0.0, 0.0, 0.0, 0.0, 0.0, 0.0, 0.0, 0.0, 0.0, 0.0, 0.0, 0.0, 0.0, 0.0, 0.0, 0.0, 0.0, 0.0, 0.0, 0.0, 0.0, 0.0, 0.0, 0.0, 0.0, 0.0, 0.0, 0.0, 0.0, 0.0, 0.0, 0.0, 0.0, 0.0, 0.0, 0.0, 0.0, 0.0, 0.0, 0.0, 0.0, 0.0, 0.0, 0.0, 0.0, 0.0, 0.0, 0.0, 0.0, 0.0, 0.0, 0.0, 0.0, 0.0, 0.0, 0.0, 0.0, 0.0, 0.0, 0.0, 0.0, 0.0, 0.0, 0.0, 0.0, 0.0, 0.0, 0.0, 0.0, 0.0, 0.0, 0.0, 0.0, 0.0, 0.0, 0.0, 0.0, 0.0, 0.0, 0.0, 0.0, 0.0, 0.0, 0.0, 0.0, 0.0, 0.0, 0.0, 0.0, 0.0, 0.0, 0.0, 0.0, 0.0, 0.0, 0.0, 0.0, 0.0, 0.0, 0.0, 0.0, 0.0, 0.0, 0.0, 0.0, 0.0, 0.0, 0.0, 0.0, 0.0, 0.0, 0.0, 0.0, 0.0, 0.0, 0.0, 0.0, 0.0, 0.0, 0.0, 0.0, 0.0, 0.0, 0.0, 0.0, 0.0, 0.0, 0.0, 0.0, 0.0, 0.0, 0.0, 0.0, 0.0, 0.0, 0.0, 0.0, 0.0, 0.0, 0.0, 0.0, 0.0, 0.0, 0.0, 0.0, 0.0, 0.0, 0.0, 0.0, 0.0, 0.0, 0.0, 0.0, 0.0, 0.0, 0.0, 0.0, 0.0, 0.0, 0.0, 0.0, 0.0, 0.0, 0.0, 0.0, 0.0, 0.0, 0.0, 0.0, 0.0, 0.0, 0.0, 0.0, 0.0, 0.0, 0.0, 0.0, 0.0, 0.0, 0.0, 0.0, 0.0, 0.0, 0.0, 0.0, 0.0, 0.0, 0.0, 0.0, 0.0, 0.0, 0.0, 0.0, 0.0, 0.0, 0.0, 0.0, 0.0, 0.0, 0.0, 0.0, 0.0, 0.0, 0.0, 0.0, 0.0, 0.0, 0.0, 0.0, 0.0, 0.0, 0.0, 0.0, 0.0, 0.0, 0.0, 0.0, 0.0, 0.0, 0.0, 0.0, 0.0, 0.0, 0.0, 0.0, 0.0, 0.0, 0.0, 0.0, 0.0, 0.0, 0.0, 0.0, 0.0, 0.0, 0.0, 0.0, 0.0, 0.0, 0.0, 0.0, 0.0, 0.0, 0.0, 0.0, 0.0, 0.0, 0.0, 0.0, 0.0, 0.0, 0.0, 0.0, 0.0, 0.0, 0.0, 0.0, 0.0, 0.0, 0.0, 0.0, 0.0, 0.0, 0.0, 0.0, 0.0, 0.0, 0.0, 0.0, 0.0, 0.0, 0.0, 0.0, 0.0, 0.0, 0.0, 0.0, 0.0, 0.0, 0.0, 0.0, 0.0, 0.0, 0.0, 0.0, 0.0, 0.0, 0.0, 0.0, 0.0, 0.0, 0.0, 0.0, 0.0, 0.0, 0.0, 0.0, 0.0, 0.0, 0.0, 0.0, 0.0, 0.0, 0.0, 0.0, 0.0, 0.0, 0.0, 0.0, 0.0, 0.0, 0.0, 0.0, 0.0, 0.0, 0.0, 0.0, 0.0, 0.0, 0.0, 0.0, 0.0, 0.0, 0.0, 0.0, 0.0, 0.0, 0.0, 0.0, 0.0, 0.0, 0.0, 0.0, 0.0, 0.0, 0.0, 0.0, 0.0, 0.0, 0.0, 0.0, 0.0, 0.0, 0.0, 0.0, 0.0, 0.0, 0.0, 0.0, 0.0, 0.0, 0.0, 0.0, 0.0, 0.0, 0.0, 0.0, 0.0, 0.0, 0.0, 0.0, 0.0, 0.0, 0.0, 0.0, 0.0, 0.0, 0.0, 0.0, 0.0, 0.0, 0.0, 0.0, 0.0, 0.0, 0.0, 0.0, 0.0, 0.0, 0.0, 0.0, 0.0, 0.0, 0.0, 0.0, 0.0, 0.0, 0.0, 0.0, 0.0, 0.0, 0.0, 0.0, 0.0, 0.0, 0.0, 0.0, 0.0, 0.0, 0.0, 0.0, 0.0, 0.0, 0.0, 0.0, 0.0, 0.0, 0.0, 0.0, 0.0, 0.0, 0.0, 0.0, 0.0, 0.0, 0.0, 0.0, 0.0, 0.0, 0.0, 0.0, 0.0, 0.0, 0.0, 0.0, 0.0, 0.0, 0.0, 0.0, 0.0, 0.0, 0.0, 0.0, 0.0, 0.0, 0.0, 0.0, 0.0, 0.0, 0.0, 0.0, 0.0, 0.0, 0.0, 0.0, 0.0, 0.0, 0.0, 0.0, 0.0, 0.0, 0.0, 0.0, 0.0, 0.0, 0.0, 0.0, 0.0, 0.0, 0.0, 0.0, 0.0, 0.0, 0.0, 0.0, 0.0, 0.0, 0.0, 0.0, 0.0, 0.0, 0.0, 0.0, 0.0, 0.0, 0.0, 0.0, 0.0, 0.0, 0.0, 0.0, 0.0, 0.0, 0.0, 0.0, 0.0, 0.0, 0.0, 0.0, 0.0, 0.0, 0.0, 0.0, 0.0, 0.0, 0.0, 0.0, 0.0, 0.0, 0.0, 0.0, 0.0, 0.0, 0.0, 0.0, 0.0, 0.0, 0.0, 0.0, 0.0, 0.0, 0.0, 0.0, 0.0, 0.0, 0.0, 0.0, 0.0, 0.0, 0.0, 0.0, 0.0, 0.0, 0.0, 0.0, 0.0, 0.0, 0.0, 0.0, 0.0, 0.0, 0.0, 0.0, 0.0, 0.0, 0.0, 0.0, 0.0, 0.0, 0.0, 0.0, 0.0, 0.0, 0.0, 0.0, 0.0, 0.0, 0.0, 0.0, 0.0, 0.0, 0.0, 0.0, 0.0, 0.0, 0.0, 0.0, 0.0, 0.0, 0.0, 0.0, 0.0, 0.0, 0.0, 0.0, 0.0, 0.0, 0.0, 0.0, 0.0, 0.0, 0.0, 0.0, 0.0, 0.0, 0.0, 0.0, 0.0, 0.0, 0.0, 0.0, 0.0, 0.0, 0.0, 0.0, 0.0, 0.0, 0.0, 0.0, 0.0, 0.0, 0.0, 0.0, 0.0, 0.0, 0.0, 0.0, 0.0, 0.0, 0.0, 0.0, 0.0, 0.0, 0.0, 0.0, 0.0, 0.0, 0.0, 0.0, 0.0, 0.0, 0.0, 0.0, 0.0, 0.0, 0.0, 0.0, 0.0, 0.0, 0.0, 0.0, 0.0, 0.0, 0.0, 0.0, 0.0, 0.0, 0.0, 0.0, 0.0, 0.0, 0.0, 0.0, 0.0, 0.0, 0.0, 0.0, 0.0, 0.0, 0.0, 0.0, 0.0, 0.0, 0.0, 0.0, 0.0, 0.0, 0.0, 0.0, 0.0, 0.0, 0.0, 0.0, 0.0, 0.0, 0.0, 0.0, 0.0, 0.0, 0.0, 0.0, 0.0, 0.0, 0.0, 0.0, 0.0, 0.0, 0.0, 0.0, 0.0, 0.0, 0.0, 0.0, 0.0, 0.0, 0.0, 0.0, 0.0, 0.0, 0.0, 0.0, 0.0, 0.0, 0.0, 0.0, 0.0, 0.0, 0.0, 0.0, 0.0, 0.0, 0.0, 0.0, 0.0, 0.0, 0.0, 0.0, 0.0, 0.0, 0.0, 0.0, 0.0, 0.0, 0.0, 0.0, 0.0, 0.0, 0.0, 0.0, 0.0, 0.0, 0.0, 0.0, 0.0, 0.0, 0.0, 0.0, 0.0, 0.0, 0.0, 0.0, 0.0, 0.0, 0.0, 0.0, 0.0, 0.0, 0.0, 0.0, 0.0, 0.0, 0.0, 0.0, 0.0, 0.0, 0.0, 0.0, 0.0, 0.0, 0.0, 0.0, 0.0, 0.0, 0.0, 0.0, 0.0, 0.0, 0.0, 0.0, 0.0, 0.0, 0.0, 0.0, 0.0, 0.0, 0.0, 0.0, 0.0, 0.0, 0.0, 0.0, 0.0, 0.0, 0.0, 0.0, 0.0, 0.0, 0.0, 0.0, 0.0, 0.0, 0.0, 0.0, 0.0, 0.0, 0.0, 0.0, 0.0, 0.0, 0.0, 0.0, 0.0, 0.0, 0.0, 0.0, 0.0, 0.0, 0.0, 0.0, 0.0, 0.0, 0.0, 0.0, 0.0, 0.0, 0.0, 0.0, 0.0, 0.0, 0.0, 0.0, 0.0, 0.0, 0.0, 0.0, 0.0, 0.0, 0.0, 0.0, 0.0, 0.0, 0.0, 0.0, 0.0, 0.0, 0.0, 0.0, 0.0, 0.0, 0.0, 0.0, 0.0, 0.0, 0.0, 0.0, 0.0, 0.0, 0.0, 0.0, 0.0, 0.0, 0.0, 0.0, 0.0, 0.0, 0.0, 0.0, 0.0, 0.0, 0.0, 0.0, 0.0, 0.0, 0.0, 0.0, 0.0, 0.0, 0.0, 0.0, 0.0, 0.0, 0.0, 0.0, 0.0, 0.0, 0.0, 0.0, 0.0, 0.0, 0.0, 0.0, 0.0, 0.0, 0.0, 0.0, 0.0, 0.0, 0.0, 0.0, 0.0, 0.0, 0.0, 0.0, 0.0, 0.0, 0.0, 0.0, 0.0, 0.0, 0.0, 0.0, 0.0, 0.0, 0.0, 0.0, 0.0, 0.0, 0.0, 0.0, 0.0, 0.0, 0.0, 0.0, 0.0, 0.0, 0.0, 0.0, 0.0, 0.0, 0.0, 0.0, 0.0, 0.0, 0.0, 0.0, 0.0, 0.0, 0.0, 0.0, 0.0, 0.0, 0.0, 0.0, 0.0, 0.0, 0.0, 0.0, 0.0, 0.0, 0.0, 0.0, 0.0, 0.0, 0.0, 0.0, 0.0, 0.0, 0.0, 0.0, 0.0, 0.0, 0.0, 0.0, 0.0, 0.0, 0.0, 0.0, 0.0, 0.0, 0.0, 0.0, 0.0, 0.0, 0.0, 0.0, 0.0, 0.0, 0.0, 0.0, 0.0, 0.0, 0.0, 0.0, 0.0, 0.0, 0.0, 0.0, 0.0, 0.0, 0.0, 0.0, 0.0, 0.0, 0.0, 0.0, 0.0, 0.0, 0.0, 0.0, 0.0, 0.0, 0.0, 0.0, 0.0, 0.0, 0.0, 0.0, 0.0, 0.0, 0.0, 0.0, 0.0, 0.0, 0.0, 0.0, 0.0, 0.0, 0.0, 0.0, 0.0, 0.0, 0.0, 0.0, 0.0, 0.0, 0.0, 0.0, 0.0, 0.0, 0.0, 0.0, 0.0, 0.0, 0.0, 0.0, 0.0, 0.0, 0.0, 0.0, 0.0, 0.0, 0.0, 0.0, 0.0, 0.0, 0.0, 0.0, 0.0, 0.0, 0.0, 0.0, 0.0, 0.0, 0.0, 0.0, 0.0, 0.0, 0.0, 0.0, 0.0, 0.0, 0.0, 0.0, 0.0, 0.0, 0.0, 0.0, 0.0, 0.0, 0.0, 0.0, 0.0, 0.0, 0.0, 0.0, 0.0, 0.0, 0.0, 0.0, 0.0, 0.0, 0.0, 0.0, 0.0, 0.0, 0.0, 0.0, 0.0, 0.0, 0.0, 0.0, 0.0, 0.0, 0.0, 0.0, 0.0, 0.0, 0.0, 0.0, 0.0, 0.0, 0.0, 0.0, 0.0, 0.0, 0.0, 0.0, 0.0, 0.0, 0.0, 0.0, 0.0, 0.0, 0.0, 0.0, 0.0, 0.0, 0.0, 0.0, 0.0, 0.0, 0.0, 0.0, 0.0, 0.0, 0.0, 0.0, 0.0, 0.0, 0.0, 0.0, 0.0, 0.0, 0.0, 0.0, 0.0, 0.0, 0.0, 0.0, 0.0, 0.0, 0.0, 0.0, 0.0, 0.0, 0.0, 0.0, 0.0, 0.0, 0.0, 0.0, 0.0, 0.0, 0.0, 0.0, 0.0, 0.0, 0.0, 0.0, 0.0, 0.0, 0.0, 0.0, 0.0, 0.0, 0.0, 0.0, 0.0, 0.0, 0.0, 0.0, 0.0, 0.0, 0.0, 0.0, 0.0, 0.0, 0.0, 0.0, 0.0, 0.0, 0.0, 0.0, 0.0, 0.0, 0.0, 0.0, 0.0, 0.0, 0.0, 0.0, 0.0, 0.0, 0.0, 0.0, 0.0, 0.0, 0.0, 0.0, 0.0, 0.0, 0.0, 0.0, 0.0, 0.0, 0.0, 0.0, 0.0, 0.0, 0.0, 0.0, 0.0, 0.0, 0.0, 0.0, 0.0, 0.0, 0.0, 0.0, 0.0, 0.0, 0.0, 0.0, 0.0, 0.0, 0.0, 0.0, 0.0, 0.0, 0.0, 0.0, 0.0, 0.0, 0.0, 0.0, 0.0, 0.0, 0.0, 0.0, 0.0, 0.0, 0.0, 0.0, 0.0, 0.0, 0.0, 0.0, 0.0, 0.0, 0.0, 0.0, 0.0, 0.0, 0.0, 0.0, 0.0, 0.0, 0.0, 0.0, 0.0, 0.0, 0.0, 0.0, 0.0, 0.0, 0.0, 0.0, 0.0, 0.0, 0.0, 0.0, 0.0, 0.0, 0.0, 0.0, 0.0, 0.0, 0.0, 0.0, 0.0, 0.0, 0.0, 0.0, 0.0, 0.0, 0.0, 0.0, 0.0, 0.0, 0.0, 0.0, 0.0, 0.0, 0.0, 0.0, 0.0, 0.0, 0.0, 0.0, 0.0, 0.0, 0.0, 0.0, 0.0, 0.0, 0.0, 0.0, 0.0, 0.0, 0.0, 0.0, 0.0, 0.0, 0.0, 0.0, 0.0, 0.0, 0.0, 0.0, 0.0, 0.0, 0.0, 0.0, 0.0, 0.0, 0.0, 0.0, 0.0, 0.0, 0.0, 0.0, 0.0, 0.0, 0.0, 0.0, 0.0, 0.0, 0.0, 0.0, 0.0, 0.0, 0.0, 0.0, 0.0, 0.0, 0.0, 0.0, 0.0, 0.0, 0.0, 0.0, 0.0, 0.0, 0.0, 0.0, 0.0, 0.0, 0.0, 0.0, 0.0, 0.0, 0.0, 0.0, 0.0, 0.0, 0.0, 0.0, 0.0, 0.0, 0.0, 0.0, 0.0, 0.0, 0.0, 0.0, 0.0, 0.0, 0.0, 0.0, 0.0, 0.0, 0.0, 0.0, 0.0, 0.0, 0.0, 0.0, 0.0, 0.0, 0.0, 0.0, 0.0, 0.0, 0.0, 0.0, 0.0, 0.0, 0.0, 0.0, 0.0, 0.0, 0.0, 0.0, 0.0, 0.0, 0.0, 0.0, 0.0, 0.0, 0.0, 0.0, 0.0, 0.0, 0.0, 0.0, 0.0, 0.0, 0.0, 0.0, 0.0, 0.0, 0.0, 0.0, 0.0, 0.0, 0.0, 0.0, 0.0, 0.0, 0.0, 0.0, 0.0, 0.0, 0.0, 0.0, 0.0, 0.0, 0.0, 0.0, 0.0, 0.0, 0.0, 0.0, 0.0, 0.0, 0.0, 0.0, 0.0, 0.0, 0.0, 0.0, 0.0, 0.0, 0.0, 0.0, 0.0, 0.0, 0.0, 0.0, 0.0, 0.0, 0.0, 0.0, 0.0, 0.0, 0.0, 0.0, 0.0, 0.0, 0.0, 0.0, 0.0, 0.0, 0.0, 0.0, 0.0, 0.0, 0.0, 0.0, 0.0, 0.0, 0.0, 0.0, 0.0, 0.0, 0.0, 0.0, 0.0, 0.0, 0.0, 0.0, 0.0, 0.0, 0.0, 0.0, 0.0, 0.0, 0.0, 0.0, 0.0, 0.0, 0.0, 0.0, 0.0, 0.0, 0.0, 0.0, 0.0, 0.0, 0.0, 0.0, 0.0, 0.0, 0.0, 0.0, 0.0, 0.0, 0.0, 0.0, 0.0, 0.0, 0.0, 0.0, 0.0, 0.0, 0.0, 0.0, 0.0, 0.0, 0.0, 0.0, 0.0, 0.0, 0.0, 0.0, 0.0, 0.0, 0.0, 0.0, 0.0, 0.0, 0.0, 0.0, 0.0, 0.0, 0.0, 0.0, 0.0, 0.0, 0.0, 0.0, 0.0, 0.0, 0.0, 0.0, 0.0, 0.0, 0.0, 0.0, 0.0, 0.0, 0.0, 0.0, 0.0, 0.0, 0.0, 0.0, 0.0, 0.0, 0.0, 0.0, 0.0, 0.0, 0.0, 0.0, 0.0, 0.0, 0.0, 0.0, 0.0, 0.0, 0.0, 0.0, 0.0, 0.0, 0.0, 0.0, 0.0, 0.0, 0.0, 0.0, 0.0, 0.0, 0.0, 0.0, 0.0, 0.0, 0.0, 0.0, 0.0, 0.0, 0.0, 0.0, 0.0, 0.0, 0.0, 0.0, 0.0, 0.0, 0.0, 0.0, 0.0, 0.0, 0.0, 0.0, 0.0, 0.0, 0.0, 0.0, 0.0, 0.0, 0.0, 0.0, 0.0, 0.0, 0.0, 0.0, 0.0, 0.0, 0.0, 0.0, 0.0, 0.0, 0.0, 0.0, 0.0, 0.0, 0.0, 0.0, 0.0, 0.0, 0.0, 0.0, 0.0, 0.0, 0.0, 0.0, 0.0, 0.0, 0.0, 0.0, 0.0, 0.0, 0.0, 0.0, 0.0, 0.0, 0.0, 0.0, 0.0, 0.0, 0.0, 0.0, 0.0, 0.0, 0.0, 0.0, 0.0, 0.0, 0.0, 0.0, 0.0, 0.0, 0.0, 0.0, 0.0, 0.0, 0.0, 0.0, 0.0, 0.0, 0.0, 0.0, 0.0, 0.0, 0.0, 0.0, 0.0, 0.0, 0.0, 0.0, 0.0, 0.0, 0.0, 0.0, 0.0, 0.0, 0.0, 0.0, 0.0, 0.0, 0.0, 0.0, 0.0, 0.0, 0.0, 0.0, 0.0, 0.0, 0.0, 0.0, 0.0, 0.0, 0.0, 0.0, 0.0, 0.0, 0.0, 0.0, 0.0, 0.0, 0.0, 0.0, 0.0, 0.0, 0.0, 0.0, 0.0, 0.0, 0.0, 0.0, 0.0, 0.0, 0.0, 0.0, 0.0, 0.0, 0.0, 0.0, 0.0, 0.0, 0.0, 0.0, 0.0, 0.0, 0.0, 0.0, 0.0, 0.0, 0.0, 0.0, 0.0, 0.0, 0.0, 0.0, 0.0, 0.0, 0.0, 0.0, 0.0, 0.0, 0.0, 0.0, 0.0, 0.0, 0.0, 0.0, 0.0, 0.0, 0.0, 0.0, 0.0, 0.0, 0.0, 0.0, 0.0, 0.0, 0.0, 0.0, 0.0, 0.0, 0.0, 0.0, 0.0, 0.0, 0.0, 0.0, 0.0, 0.0, 0.0, 0.0, 0.0, 0.0, 0.0, 0.0, 0.0, 0.0, 0.0, 0.0, 0.0, 0.0, 0.0, 0.0, 0.0, 0.0, 0.0, 0.0, 0.0, 0.0, 0.0, 0.0, 0.0, 0.0, 0.0, 0.0, 0.0, 0.0, 0.0, 0.0, 0.0, 0.0, 0.0, 0.0, 0.0, 0.0, 0.0, 0.0, 0.0, 0.0, 0.0, 0.0, 0.0, 0.0, 0.0, 0.0, 0.0, 0.0, 0.0, 0.0, 0.0, 0.0, 0.0, 0.0, 0.0, 0.0, 0.0, 0.0, 0.0, 0.0, 0.0, 0.0, 0.0, 0.0, 0.0, 0.0, 0.0, 0.0, 0.0, 0.0, 0.0, 0.0, 0.0, 0.0, 0.0, 0.0, 0.0, 0.0, 0.0, 0.0, 0.0, 0.0, 0.0, 0.0, 0.0, 0.0, 0.0, 0.0, 0.0, 0.0, 0.0, 0.0, 0.0, 0.0, 0.0, 0.0, 0.0, 0.0, 0.0, 0.0, 0.0, 0.0, 0.0, 0.0, 0.0, 0.0, 0.0, 0.0, 0.0, 0.0, 0.0, 0.0, 0.0, 0.0, 0.0, 0.0, 0.0, 0.0, 0.0, 0.0, 0.0, 0.0, 0.0, 0.0, 0.0, 0.0, 0.0, 0.0, 0.0, 0.0, 0.0, 0.0, 0.0, 0.0, 0.0, 0.0, 0.0, 0.0, 0.0, 0.0, 0.0, 0.0, 0.0, 0.0, 0.0, 0.0, 0.0, 0.0, 0.0, 0.0, 0.0, 0.0, 0.0, 0.0, 0.0, 0.0, 0.0, 0.0, 0.0, 0.0, 0.0, 0.0, 0.0, 0.0, 0.0, 0.0, 0.0, 0.0, 0.0, 0.0, 0.0, 0.0, 0.0, 0.0, 0.0, 0.0, 0.0, 0.0, 0.0, 0.0, 0.0, 0.0, 0.0, 0.0, 0.0, 0.0, 0.0, 0.0, 0.0, 0.0, 0.0, 0.0, 0.0, 0.0, 0.0, 0.0, 0.0, 0.0, 0.0, 0.0, 0.0, 0.0, 0.0, 0.0, 0.0, 0.0, 0.0, 0.0, 0.0, 0.0, 0.0, 0.0, 0.0, 0.0, 0.0, 0.0, 0.0, 0.0, 0.0, 0.0, 0.0, 0.0, 0.0, 0.0, 0.0, 0.0, 0.0, 0.0, 0.0, 0.0, 0.0, 0.0, 0.0, 0.0, 0.0, 0.0, 0.0, 0.0, 0.0, 0.0, 0.0, 0.0, 0.0, 0.0, 0.0, 0.0, 0.0, 0.0, 0.0, 0.0, 0.0, 0.0, 0.0, 0.0, 0.0, 0.0, 0.0, 0.0, 0.0, 0.0, 0.0, 0.0, 0.0, 0.0, 0.0, 0.0, 0.0, 0.0, 0.0, 0.0, 0.0, 0.0, 0.0, 0.0, 0.0, 0.0, 0.0, 0.0, 0.0, 0.0, 0.0, 0.0, 0.0, 0.0, 0.0, 0.0, 0.0, 0.0, 0.0, 0.0, 0.0, 0.0, 0.0, 0.0, 0.0, 0.0, 0.0, 0.0, 0.0, 0.0, 0.0, 0.0, 0.0, 0.0, 0.0, 0.0, 0.0, 0.0, 0.0, 0.0, 0.0, 0.0, 0.0, 0.0, 0.0, 0.0, 0.0, 0.0, 0.0, 0.0, 0.0, 0.0, 0.0, 0.0, 0.0, 0.0, 0.0, 0.0, 0.0, 0.0, 0.0, 0.0, 0.0, 0.0, 0.0, 0.0, 0.0, 0.0, 0.0, 0.0, 0.0, 0.0, 0.0, 0.0, 0.0, 0.0, 0.0, 0.0, 0.0, 0.0, 0.0, 0.0, 0.0, 0.0, 0.0, 0.0, 0.0, 0.0, 0.0, 0.0, 0.0, 0.0, 0.0, 0.0, 0.0, 0.0, 0.0, 0.0, 0.0, 0.0, 0.0, 0.0, 0.0, 0.0, 0.0, 0.0, 0.0, 0.0, 0.0, 0.0, 0.0, 0.0, 0.0, 0.0, 0.0, 0.0, 0.0, 0.0, 0.0, 0.0, 0.0, 0.0, 0.0, 0.0, 0.0, 0.0, 0.0, 0.0, 0.0, 0.0, 0.0, 0.0, 0.0, 0.0, 0.0, 0.0, 0.0, 0.0, 0.0, 0.0, 0.0, 0.0, 0.0, 0.0, 0.0, 0.0, 0.0, 0.0, 0.0, 0.0, 0.0, 0.0, 0.0, 0.0, 0.0, 0.0, 0.0, 0.0, 0.0, 0.0, 0.0, 0.0, 0.0, 0.0, 0.0, 0.0, 0.0, 0.0, 0.0, 0.0, 0.0, 0.0, 0.0, 0.0, 0.0, 0.0, 0.0, 0.0, 0.0, 0.0, 0.0, 0.0, 0.0, 0.0, 0.0, 0.0, 0.0, 0.0, 0.0, 0.0, 0.0, 0.0, 0.0, 0.0, 0.0, 0.0, 0.0, 0.0, 0.0, 0.0, 0.0, 0.0, 0.0, 0.0, 0.0, 0.0, 0.0, 0.0, 0.0, 0.0, 0.0, 0.0, 0.0, 0.0, 0.0, 0.0, 0.0, 0.0, 0.0, 0.0, 0.0, 0.0, 0.0, 0.0, 0.0, 0.0, 0.0, 0.0, 0.0, 0.0, 0.0, 0.0, 0.0, 0.0, 0.0, 0.0, 0.0, 0.0, 0.0, 0.0, 0.0, 0.0, 0.0, 0.0, 0.0, 0.0, 0.0, 0.0, 0.0, 0.0, 0.0, 0.0, 0.0, 0.0, 0.0, 0.0, 0.0, 0.0, 0.0, 0.0, 0.0, 0.0, 0.0, 0.0, 0.0, 0.0, 0.0, 0.0, 0.0, 0.0, 0.0, 0.0, 0.0, 0.0, 0.0, 0.0, 0.0, 0.0, 0.0, 0.0, 0.0, 0.0, 0.0, 0.0, 0.0, 0.0, 0.0, 0.0, 0.0, 0.0, 0.0, 0.0, 0.0, 0.0, 0.0, 0.0, 0.0, 0.0, 0.0, 0.0, 0.0, 0.0, 0.0, 0.0, 0.0, 0.0, 0.0, 0.0, 0.0, 0.0, 0.0, 0.0, 0.0, 0.0, 0.0, 0.0, 0.0, 0.0, 0.0, 0.0, 0.0, 0.0, 0.0, 0.0, 0.0, 0.0, 0.0, 0.0, 0.0, 0.0, 0.0, 0.0, 0.0, 0.0, 0.0, 0.0, 0.0, 0.0, 0.0, 0.0, 0.0, 0.0, 0.0, 0.0, 0.0, 0.0, 0.0, 0.0, 0.0, 0.0, 0.0, 0.0, 0.0, 0.0, 0.0, 0.0, 0.0, 0.0, 0.0, 0.0, 0.0, 0.0, 0.0, 0.0, 0.0, 0.0, 0.0, 0.0, 0.0, 0.0, 0.0, 0.0, 0.0, 0.0, 0.0, 0.0, 0.0, 0.0, 0.0, 0.0, 0.0, 0.0, 0.0, 0.0, 0.0, 0.0, 0.0, 0.0, 0.0, 0.0, 0.0, 0.0, 0.0, 0.0, 0.0, 0.0, 0.0, 0.0, 0.0, 0.0, 0.0, 0.0, 0.0, 0.0, 0.0, 0.0, 0.0, 0.0, 0.0, 0.0, 0.0, 0.0, 0.0, 0.0, 0.0, 0.0, 0.0, 0.0, 0.0, 0.0, 0.0, 0.0, 0.0, 0.0, 0.0, 0.0, 0.0, 0.0, 0.0, 0.0, 0.0, 0.0, 0.0, 0.0, 0.0, 0.0, 0.0, 0.0, 0.0, 0.0, 0.0, 0.0, 0.0, 0.0, 0.0, 0.0, 0.0, 0.0, 0.0, 0.0, 0.0, 0.0, 0.0, 0.0, 0.0, 0.0, 0.0, 0.0, 0.0, 0.0, 0.0, 0.0, 0.0, 0.0, 0.0, 0.0, 0.0, 0.0, 0.0, 0.0, 0.0, 0.0, 0.0, 0.0, 0.0, 0.0, 0.0, 0.0, 0.0, 0.0, 0.0, 0.0, 0.0, 0.0, 0.0, 0.0, 0.0, 0.0, 0.0, 0.0, 0.0, 0.0, 0.0, 0.0, 0.0, 0.0, 0.0, 0.0, 0.0, 0.0, 0.0, 0.0, 0.0, 0.0, 0.0, 0.0, 0.0, 0.0, 0.0, 0.0, 0.0, 0.0, 0.0, 0.0, 0.0, 0.0, 0.0, 0.0, 0.0, 0.0, 0.0, 0.0, 0.0, 0.0, 0.0, 0.0, 0.0, 0.0, 0.0, 0.0, 0.0, 0.0, 0.0, 0.0, 0.0, 0.0, 0.0, 0.0, 0.0, 0.0, 0.0, 0.0, 0.0, 0.0, 0.0, 0.0, 0.0, 0.0, 0.0, 0.0, 0.0, 0.0, 0.0, 0.0, 0.0, 0.0, 0.0, 0.0, 0.0, 0.0, 0.0, 0.0, 0.0, 0.0, 0.0, 0.0, 0.0, 0.0, 0.0, 0.0, 0.0, 0.0, 0.0, 0.0, 0.0, 0.0, 0.0, 0.0, 0.0, 0.0, 0.0, 0.0, 0.0, 0.0, 0.0, 0.0, 0.0, 0.0, 0.0, 0.0, 0.0, 0.0, 0.0, 0.0, 0.0, 0.0, 0.0, 0.0, 0.0, 0.0, 0.0, 0.0, 0.0, 0.0, 0.0, 0.0, 0.0, 0.0, 0.0, 0.0, 0.0, 0.0, 0.0, 0.0, 0.0, 0.0, 0.0, 0.0, 0.0, 0.0, 0.0, 0.0, 0.0, 0.0, 0.0, 0.0, 0.0, 0.0, 0.0, 0.0, 0.0, 0.0, 0.0, 0.0, 0.0, 0.0, 0.0, 0.0, 0.0, 0.0, 0.0, 0.0, 0.0, 0.0, 0.0, 0.0, 0.0, 0.0, 0.0, 0.0, 0.0, 0.0, 0.0, 0.0, 0.0, 0.0, 0.0, 0.0, 0.0, 0.0, 0.0, 0.0, 0.0, 0.0, 0.0, 0.0, 0.0, 0.0, 0.0, 0.0, 0.0, 0.0, 0.0, 0.0, 0.0, 0.0, 0.0, 0.0, 0.0, 0.0, 0.0, 0.0, 0.0, 0.0, 0.0, 0.0, 0.0, 0.0, 0.0, 0.0, 0.0, 0.0, 0.0, 0.0, 0.0, 0.0, 0.0, 0.0, 0.0, 0.0, 0.0, 0.0, 0.0, 0.0, 0.0, 0.0, 0.0, 0.0, 0.0, 0.0, 0.0, 0.0, 0.0, 0.0, 0.0, 0.0, 0.0, 0.0, 0.0, 0.0, 0.0, 0.0, 0.0, 0.0, 0.0, 0.0, 0.0, 0.0, 0.0, 0.0, 0.0, 0.0, 0.0, 0.0, 0.0, 0.0, 0.0, 0.0, 0.0, 0.0, 0.0, 0.0, 0.0, 0.0, 0.0, 0.0, 0.0, 0.0, 0.0, 0.0, 0.0, 0.0, 0.0, 0.0, 0.0, 0.0, 0.0, 0.0, 0.0, 0.0, 0.0, 0.0, 0.0, 0.0, 0.0, 0.0, 0.0, 0.0, 0.0, 0.0, 0.0, 0.0, 0.0, 0.0, 0.0, 0.0, 0.0, 0.0, 0.0, 0.0, 0.0, 0.0, 0.0, 0.0, 0.0, 0.0, 0.0, 0.0, 0.0, 0.0, 0.0, 0.0, 0.0, 0.0, 0.0, 0.0, 0.0, 0.0, 0.0, 0.0, 0.0, 0.0, 0.0, 0.0, 0.0, 0.0, 0.0, 0.0, 0.0, 0.0, 0.0, 0.0, 0.0, 0.0, 0.0, 0.0, 0.0, 0.0, 0.0, 0.0, 0.0, 0.0, 0.0, 0.0, 0.0, 0.0, 0.0, 0.0, 0.0, 0.0, 0.0, 0.0, 0.0, 0.0, 0.0, 0.0, 0.0, 0.0, 0.0, 0.0, 0.0, 0.0, 0.0, 0.0, 0.0, 0.0, 0.0, 0.0, 0.0, 0.0, 0.0, 0.0, 0.0, 0.0, 0.0, 0.0, 0.0, 0.0, 0.0, 0.0, 0.0, 0.0, 0.0, 0.0, 0.0, 0.0, 0.0, 0.0, 0.0, 0.0, 0.0, 0.0, 0.0, 0.0, 0.0, 0.0, 0.0, 0.0, 0.0, 0.0, 0.0, 0.0, 0.0, 0.0, 0.0, 0.0, 0.0, 0.0, 0.0, 0.0, 0.0, 0.0, 0.0, 0.0, 0.0, 0.0, 0.0, 0.0, 0.0, 0.0, 0.0, 0.0, 0.0, 0.0])
me_circle.update()
me_cube_001 = bpy.data.meshes.new('Cube.001')
me_cube_001.from_pydata([(-1.0, -0.98, -0.98), (-1.0, -1.0, 1.0), (-1.0, 0.98, -0.98), (-1.0, 1.0, 1.0), (1.0, -1.0, -1.0), (1.0, -1.0, 1.0), (1.0, 1.0, -1.0), (1.0, 1.0, 1.0), (-1.0, -0.98, -0.6), (-1.0, -0.98, -0.22), (-1.0, -1.0, 0.2), (-1.0, -1.0, 0.6), (-1.0, 1.0, 0.6), (-1.0, 1.0, 0.2), (-1.0, 0.98, -0.22), (-1.0, 0.98, -0.6), (1.0, 1.0, 0.6), (1.0, 1.0, 0.2), (1.0, 1.0, -0.2), (1.0, 1.0, -0.6), (1.0, -1.0, 0.6), (1.0, -1.0, 0.2), (1.0, -1.0, -0.2), (1.0, -1.0, -0.6), (-1.0, -0.9675, 0.6325), (-1.0, -0.9675, 0.9675), (-1.0, 0.9675, 0.9675), (-1.0, 0.9675, 0.6325), (-1.0, -0.9675, -0.1675), (-1.0, -0.9675, 0.1675), (-1.0, 0.9675, 0.1675), (-1.0, 0.9675, -0.1675), (-1.0, -0.9675, 0.2325), (-1.0, -0.9675, 0.5675), (-1.0, 0.9675, 0.5675), (-1.0, 0.9675, 0.2325), (0.9334, -0.9675, 0.6325), (0.9334, -0.9675, 0.9675), (0.9334, 0.9675, 0.6325), (0.9334, 0.9675, 0.9675), (0.9334, -0.9675, -0.1675), (0.9334, -0.9675, 0.1675), (0.9334, 0.9675, -0.1675), (0.9334, 0.9675, 0.1675), (0.9334, -0.9675, 0.2325), (0.9334, -0.9675, 0.5675), (0.9334, 0.9675, 0.2325), (0.9334, 0.9675, 0.5675), (-1.0, 0.02, -0.98), (-1.0, 0.0, 1.0), (1.0, 0.0, -1.0), (1.0, 0.0, 1.0), (1.0, 0.0, -0.6), (1.0, 0.0, -0.2), (1.0, 0.0, 0.2), (1.0, 0.0, 0.6), (-1.0, 0.0, -0.6), (-1.0, 0.02, -0.22), (-1.0, 0.0, 0.2), (-1.0, 0.0, 0.6), (-1.0, 0.0, 0.6325), (-1.0, 0.0, 0.9675), (-1.0, 0.0, -0.1675), (-1.0, 0.0, 0.1675), (-1.0, 0.0, 0.2325), (-1.0, 0.0, 0.5675), (0.9334, 0.0, 0.6325), (0.9334, 0.0, 0.9675), (0.9334, 0.0, -0.1675), (0.9334, 0.0, 0.1675), (0.9334, 0.0, 0.2325), (0.9334, 0.0, 0.5675), (-1.0, 1.0, -0.6), (-1.0, 1.0, -1.0), (-1.0, 1.0, -0.2), (-1.0, -0.02, -0.22), (-1.0, -0.02, -0.98), (-1.0, 0.02, -0.6), (-1.0, 0.0, -1.0), (-1.0, -1.0, -1.0), (-1.0, -1.0, -0.6), (-1.0, -1.0, -0.2), (-1.0, 0.0, -0.2), (-1.0, -0.02, -0.6), (-1.02, 0.02, -0.6), (-1.02, 0.98, -0.6), (-1.02, -0.98, -0.6), (-1.02, -0.02, -0.6), (-1.02, 0.98, -0.98), (-1.02, 0.98, -0.22), (-1.02, 0.02, -0.22), (-1.02, 0.02, -0.98), (-1.02, -0.02, -0.98), (-1.02, -0.98, -0.98), (-1.02, -0.98, -0.22), (-1.02, -0.02, -0.22)], [], [(63, 30, 43, 69), (12, 3, 7, 16), (55, 51, 5, 20), (20, 5, 1, 11), (78, 50, 4, 79), (51, 49, 1, 5), (4, 23, 80, 79), (23, 22, 81, 80), (22, 21, 10, 81), (21, 20, 11, 10), (50, 52, 23, 4), (52, 53, 22, 23), (53, 54, 21, 22), (54, 55, 20, 21), (73, 72, 19, 6), (72, 74, 18, 19), (74, 13, 17, 18), (13, 12, 16, 17), (9, 75, 95, 94), (14, 15, 85, 89), (26, 27, 38, 39), (32, 33, 45, 44), (11, 1, 25, 24), (49, 3, 26, 61), (3, 12, 27, 26), (59, 11, 24, 60), (81, 10, 29, 28), (58, 13, 30, 63), (13, 74, 31, 30), (82, 81, 28, 62), (10, 11, 33, 32), (59, 12, 34, 65), (12, 13, 35, 34), (58, 10, 32, 64), (66, 67, 39, 38), (68, 69, 43, 42), (70, 71, 47, 46), (64, 32, 44, 70), (24, 25, 37, 36), (30, 31, 42, 43), (65, 34, 47, 71), (60, 24, 36, 66), (28, 29, 41, 40), (34, 35, 46, 47), (61, 26, 39, 67), (62, 28, 40, 68), (31, 62, 68, 42), (25, 61, 67, 37), (27, 60, 66, 38), (33, 65, 71, 45), (35, 64, 70, 46), (44, 45, 71, 70), (40, 41, 69, 68), (36, 37, 67, 66), (13, 58, 64, 35), (11, 59, 65, 33), (74, 82, 62, 31), (10, 58, 63, 29), (12, 59, 60, 27), (1, 49, 61, 25), (77, 57, 90, 84), (8, 9, 94, 86), (17, 16, 55, 54), (18, 17, 54, 53), (19, 18, 53, 52), (6, 19, 52, 50), (7, 3, 49, 51), (73, 6, 50, 78), (16, 7, 51, 55), (29, 63, 69, 41), (2, 15, 72, 73), (15, 14, 74, 72), (14, 57, 82, 74), (48, 2, 73, 78), (57, 77, 56, 82), (77, 48, 78, 56), (0, 76, 78, 79), (8, 0, 79, 80), (9, 8, 80, 81), (75, 9, 81, 82), (83, 75, 82, 56), (76, 83, 56, 78), (91, 84, 85, 88), (84, 90, 89, 85), (86, 94, 95, 87), (93, 86, 87, 92), (48, 77, 84, 91), (76, 0, 93, 92), (57, 14, 89, 90), (75, 83, 87, 95), (0, 8, 86, 93), (2, 48, 91, 88), (83, 76, 92, 87), (15, 2, 88, 85)])
_uv = me_cube_001.uv_layers.new(name='UVMap')
_uv.uv.foreach_set('vector', [0.525, 0.125, 0.525, 0.25, 0.525, 0.25, 0.525, 0.125, 0.575, 0.25, 0.625, 0.25, 0.625, 0.5, 0.575, 0.5, 0.575, 0.625, 0.625, 0.625, 0.625, 0.75, 0.575, 0.75, 0.575, 0.75, 0.625, 0.75, 0.625, 1.0, 0.575, 1.0, 0.125, 0.625, 0.375, 0.625, 0.375, 0.75, 0.125, 0.75, 0.625, 0.625, 0.875, 0.625, 0.875, 0.75, 0.625, 0.75, 0.375, 0.75, 0.425, 0.75, 0.425, 1.0, 0.375, 1.0, 0.425, 0.75, 0.475, 0.75, 0.475, 1.0, 0.425, 1.0, 0.475, 0.75, 0.525, 0.75, 0.525, 1.0, 0.475, 1.0, 0.525, 0.75, 0.575, 0.75, 0.575, 1.0, 0.525, 1.0, 0.375, 0.625, 0.425, 0.625, 0.425, 0.75, 0.375, 0.75, 0.425, 0.625, 0.475, 0.625, 0.475, 0.75, 0.425, 0.75, 0.475, 0.625, 0.525, 0.625, 0.525, 0.75, 0.475, 0.75, 0.525, 0.625, 0.575, 0.625, 0.575, 0.75, 0.525, 0.75, 0.375, 0.25, 0.425, 0.25, 0.425, 0.5, 0.375, 0.5, 0.425, 0.25, 0.475, 0.25, 0.475, 0.5, 0.425, 0.5, 0.475, 0.25, 0.525, 0.25, 0.525, 0.5, 0.475, 0.5, 0.525, 0.25, 0.575, 0.25, 0.575, 0.5, 0.525, 0.5, 0.4725, 0.0025, 0.4725, 0.1225, 0.4725, 0.1225, 0.4725, 0.0025, 0.4725, 0.2475, 0.425, 0.2475, 0.425, 0.2475, 0.4725, 0.2475, 0.625, 0.25, 0.575, 0.25, 0.575, 0.25, 0.625, 0.25, 0.525, 0.0, 0.575, 0.0, 0.575, 0.0, 0.525, 0.0, 0.575, 0.0, 0.625, 0.0, 0.625, 0.0, 0.575, 0.0, 0.625, 0.125, 0.625, 0.25, 0.625, 0.25, 0.625, 0.125, 0.625, 0.25, 0.575, 0.25, 0.575, 0.25, 0.625, 0.25, 0.575, 0.125, 0.575, 0.0, 0.575, 0.0, 0.575, 0.125, 0.475, 0.0, 0.525, 0.0, 0.525, 0.0, 0.475, 0.0, 0.525, 0.125, 0.525, 0.25, 0.525, 0.25, 0.525, 0.125, 0.525, 0.25, 0.475, 0.25, 0.475, 0.25, 0.525, 0.25, 0.475, 0.125, 0.475, 0.0, 0.475, 0.0, 0.475, 0.125, 0.525, 0.0, 0.575, 0.0, 0.575, 0.0, 0.525, 0.0, 0.575, 0.125, 0.575, 0.25, 0.575, 0.25, 0.575, 0.125, 0.575, 0.25, 0.525, 0.25, 0.525, 0.25, 0.575, 0.25, 0.525, 0.125, 0.525, 0.0, 0.525, 0.0, 0.525, 0.125, 0.575, 0.125, 0.625, 0.125, 0.625, 0.25, 0.575, 0.25, 0.475, 0.125, 0.525, 0.125, 0.525, 0.25, 0.475, 0.25, 0.525, 0.125, 0.575, 0.125, 0.575, 0.25, 0.525, 0.25, 0.525, 0.125, 0.525, 0.0, 0.525, 0.0, 0.525, 0.125, 0.575, 0.0, 0.625, 0.0, 0.625, 0.0, 0.575, 0.0, 0.525, 0.25, 0.475, 0.25, 0.475, 0.25, 0.525, 0.25, 0.575, 0.125, 0.575, 0.25, 0.575, 0.25, 0.575, 0.125, 0.575, 0.125, 0.575, 0.0, 0.575, 0.0, 0.575, 0.125, 0.475, 0.0, 0.525, 0.0, 0.525, 0.0, 0.475, 0.0, 0.575, 0.25, 0.525, 0.25, 0.525, 0.25, 0.575, 0.25, 0.625, 0.125, 0.625, 0.25, 0.625, 0.25, 0.625, 0.125, 0.475, 0.125, 0.475, 0.0, 0.475, 0.0, 0.475, 0.125, 0.475, 0.25, 0.475, 0.125, 0.475, 0.125, 0.475, 0.25, 0.625, 0.0, 0.625, 0.125, 0.625, 0.125, 0.625, 0.0, 0.575, 0.25, 0.575, 0.125, 0.575, 0.125, 0.575, 0.25, 0.575, 0.0, 0.575, 0.125, 0.575, 0.125, 0.575, 0.0, 0.525, 0.25, 0.525, 0.125, 0.525, 0.125, 0.525, 0.25, 0.525, 0.0, 0.575, 0.0, 0.575, 0.125, 0.525, 0.125, 0.475, 0.0, 0.525, 0.0, 0.525, 0.125, 0.475, 0.125, 0.575, 0.0, 0.625, 0.0, 0.625, 0.125, 0.575, 0.125, 0.525, 0.25, 0.525, 0.125, 0.525, 0.125, 0.525, 0.25, 0.575, 0.0, 0.575, 0.125, 0.575, 0.125, 0.575, 0.0, 0.475, 0.25, 0.475, 0.125, 0.475, 0.125, 0.475, 0.25, 0.525, 0.0, 0.525, 0.125, 0.525, 0.125, 0.525, 0.0, 0.575, 0.25, 0.575, 0.125, 0.575, 0.125, 0.575, 0.25, 0.625, 0.0, 0.625, 0.125, 0.625, 0.125, 0.625, 0.0, 0.425, 0.1275, 0.4725, 0.1275, 0.4725, 0.1275, 0.425, 0.1275, 0.425, 0.0025, 0.4725, 0.0025, 0.4725, 0.0025, 0.425, 0.0025, 0.525, 0.5, 0.575, 0.5, 0.575, 0.625, 0.525, 0.625, 0.475, 0.5, 0.525, 0.5, 0.525, 0.625, 0.475, 0.625, 0.425, 0.5, 0.475, 0.5, 0.475, 0.625, 0.425, 0.625, 0.375, 0.5, 0.425, 0.5, 0.425, 0.625, 0.375, 0.625, 0.625, 0.5, 0.875, 0.5, 0.875, 0.625, 0.625, 0.625, 0.125, 0.5, 0.375, 0.5, 0.375, 0.625, 0.125, 0.625, 0.575, 0.5, 0.625, 0.5, 0.625, 0.625, 0.575, 0.625, 0.525, 0.0, 0.525, 0.125, 0.525, 0.125, 0.525, 0.0, 0.3775, 0.2475, 0.425, 0.2475, 0.425, 0.25, 0.375, 0.25, 0.425, 0.2475, 0.4725, 0.2475, 0.475, 0.25, 0.425, 0.25, 0.4725, 0.2475, 0.4725, 0.1275, 0.475, 0.125, 0.475, 0.25, 0.3775, 0.1275, 0.3775, 0.2475, 0.375, 0.25, 0.375, 0.125, 0.4725, 0.1275, 0.425, 0.1275, 0.425, 0.125, 0.475, 0.125, 0.425, 0.1275, 0.3775, 0.1275, 0.375, 0.125, 0.425, 0.125, 0.3775, 0.0025, 0.3775, 0.1225, 0.375, 0.125, 0.375, 0.0, 0.425, 0.0025, 0.3775, 0.0025, 0.375, 0.0, 0.425, 0.0, 0.4725, 0.0025, 0.425, 0.0025, 0.425, 0.0, 0.475, 0.0, 0.4725, 0.1225, 0.4725, 0.0025, 0.475, 0.0, 0.475, 0.125, 0.425, 0.1225, 0.4725, 0.1225, 0.475, 0.125, 0.425, 0.125, 0.3775, 0.1225, 0.425, 0.1225, 0.425, 0.125, 0.375, 0.125, 0.3775, 0.1275, 0.425, 0.1275, 0.425, 0.2475, 0.3775, 0.2475, 0.425, 0.1275, 0.4725, 0.1275, 0.4725, 0.2475, 0.425, 0.2475, 0.425, 0.0025, 0.4725, 0.0025, 0.4725, 0.1225, 0.425, 0.1225, 0.3775, 0.0025, 0.425, 0.0025, 0.425, 0.1225, 0.3775, 0.1225, 0.3775, 0.1275, 0.425, 0.1275, 0.425, 0.1275, 0.3775, 0.1275, 0.3775, 0.1225, 0.3775, 0.0025, 0.3775, 0.0025, 0.3775, 0.1225, 0.4725, 0.1275, 0.4725, 0.2475, 0.4725, 0.2475, 0.4725, 0.1275, 0.4725, 0.1225, 0.425, 0.1225, 0.425, 0.1225, 0.4725, 0.1225, 0.3775, 0.0025, 0.425, 0.0025, 0.425, 0.0025, 0.3775, 0.0025, 0.3775, 0.2475, 0.3775, 0.1275, 0.3775, 0.1275, 0.3775, 0.2475, 0.425, 0.1225, 0.3775, 0.1225, 0.3775, 0.1225, 0.425, 0.1225, 0.425, 0.2475, 0.3775, 0.2475, 0.3775, 0.2475, 0.425, 0.2475])
me_cube_001.update()
me_plane = bpy.data.meshes.new('Plane')
me_plane.from_pydata([(-1.0, -1.0, 0.0), (1.0, -1.0, 0.0), (-1.0, 1.0, 0.0), (1.0, 1.0, 0.0)], [], [(0, 1, 3, 2)])
_uv = me_plane.uv_layers.new(name='UVMap')
_uv.uv.foreach_set('vector', [0.0, 0.0, 1.0, 0.0, 1.0, 1.0, 0.0, 1.0])
me_plane.update()
me_cube_002 = bpy.data.meshes.new('Cube.002')
me_cube_002.from_pydata([(-1.0, -1.0, 0.7034), (-1.0, -1.0, 1.0), (-1.0, 1.0, 0.7034), (-1.0, 1.0, 1.0), (1.0, -1.0, 0.7034), (1.0, -1.0, 1.0), (1.0, 1.0, 0.7034), (1.0, 1.0, 1.0)], [], [(0, 1, 3, 2), (2, 3, 7, 6), (6, 7, 5, 4), (4, 5, 1, 0), (2, 6, 4, 0), (7, 3, 1, 5)])
_uv = me_cube_002.uv_layers.new(name='UVMap')
_uv.uv.foreach_set('vector', [0.375, 0.0, 0.625, 0.0, 0.625, 0.25, 0.375, 0.25, 0.375, 0.25, 0.625, 0.25, 0.625, 0.5, 0.375, 0.5, 0.375, 0.5, 0.625, 0.5, 0.625, 0.75, 0.375, 0.75, 0.375, 0.75, 0.625, 0.75, 0.625, 1.0, 0.375, 1.0, 0.125, 0.5, 0.375, 0.5, 0.375, 0.75, 0.125, 0.75, 0.625, 0.5, 0.875, 0.5, 0.875, 0.75, 0.625, 0.75])
me_cube_002.update()

# ---- objects
ob_cube = bpy.data.objects.new('Cube', me_cube)
ob_circle = bpy.data.objects.new('Circle', me_circle)
ob_cube_001 = bpy.data.objects.new('Cube.001', me_cube_001)
ob_plane = bpy.data.objects.new('Plane', me_plane)
ob_cube_002 = bpy.data.objects.new('Cube.002', me_cube_002)

# ---- transforms, parenting, visibility, modifiers, constraints
ob_cube.location = (0.0, 0.0, 0.0)
ob_cube.scale = (1.0, 1.0, -0.07131)
ob_cube.lock_rotations_4d = False
ob_cube.empty_display_type = 'ARROWS'
ob_cube.lineart.crease_threshold = 0.0
ob_circle.location = (-0.8942, 0.0, 0.974)
ob_circle.rotation_euler = (-0.0, 1.571, 0.0)
ob_circle.scale = (0.2127, 0.2127, 0.2127)
ob_cube_001.location = (0.4819, 0.7817, 0.6938)
ob_cube_001.rotation_euler = (0.0, -0.0, 1.571)
ob_cube_001.scale = (0.09753, 0.3262, 0.6262)
ob_plane.location = (0.0, 0.0, 0.0)
ob_plane.scale = (13.48, 13.48, 13.48)
ob_cube_002.location = (0.0, 0.0, 0.6922)
ob_cube_002.scale = (0.1366, 0.1366, 0.1366)

# ---- collection membership
col_collection.objects.link(ob_cube)
col_collection.objects.link(ob_circle)
col_collection.objects.link(ob_cube_001)
col_collection.objects.link(ob_plane)
col_collection.objects.link(ob_cube_002)

# ---- scene / render settings (as saved in the file)
scene.frame_start = 1; scene.frame_end = 250; scene.frame_set(10)
scene.render.engine = 'BLENDER_EEVEE_NEXT'
scene.render.bake_bias = 0.0
scene.render.bake_samples = 0
scene.cycles.sampling_pattern = 'TABULATED_SOBOL'
scene.eevee.use_volume_custom_range = False
bpy.context.view_layer.update()

# ---- added for rendering (the .blend has no active camera and no usable light): camera, sun
cam_auto = bpy.data.cameras.new('AutoCamera')
cam_auto.lens = 50.0
cam_auto.sensor_width = 36.0
cam_auto.clip_end = 1000.0
ob_auto_camera = bpy.data.objects.new('AutoCamera', cam_auto)
scene.collection.objects.link(ob_auto_camera)
ob_auto_camera.location = (35.3082, -42.3699, 28.9453)
ob_auto_camera.rotation_euler = (1.09748, -7.21219e-08, 0.694738)
scene.camera = ob_auto_camera
light_auto_sun = bpy.data.lights.new('AutoSun', 'SUN')
light_auto_sun.energy = 3.0
light_auto_sun.angle = 0.0523599
ob_auto_sun = bpy.data.objects.new('AutoSun', light_auto_sun)
scene.collection.objects.link(ob_auto_sun)
ob_auto_sun.rotation_euler = (0.872665, 0.174533, 0.523599)
bpy.context.view_layer.update()

